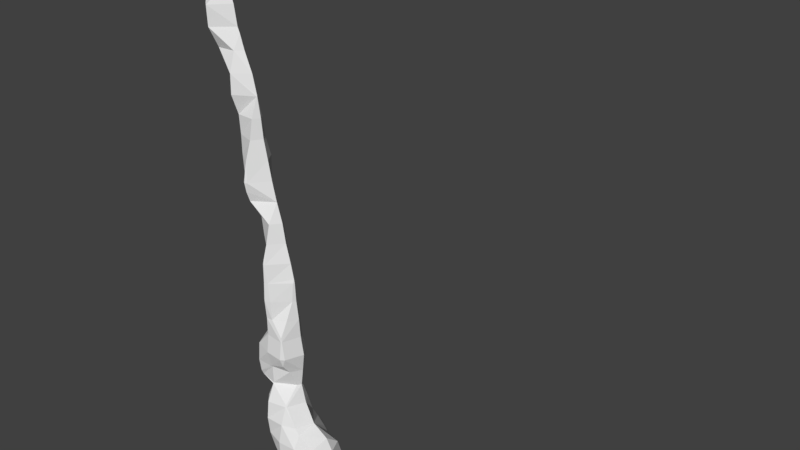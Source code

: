 # Source: water.blend  (saved by Blender 2.78.0; exported with 4.5.12 LTS)
import bpy
from mathutils import Matrix  # noqa: F401  (used for matrix-valued properties, if any)

bpy.ops.wm.read_factory_settings(use_empty=True)
scene = bpy.context.scene
scene.name = 'Scene'

# ---- collections
col_collection_1 = bpy.data.collections.new('Collection 1'); scene.collection.children.link(col_collection_1)

# ---- world
world_world = bpy.data.worlds.new('World'); scene.world = world_world
world_world.color = (0.05088, 0.05088, 0.05088)
world_world.use_sun_shadow = False
world_world.sun_shadow_jitter_overblur = 0.0
world_world.cycles.sampling_method = 'MANUAL'

# ---- cameras
cam_camera = bpy.data.cameras.new('Camera')
cam_camera.clip_end = 100.0
cam_camera.lens = 35.0
cam_camera.sensor_width = 32.0
cam_camera.sensor_height = 18.0
cam_camera.ortho_scale = 7.314
cam_camera.dof.focus_distance = 0.0

# ---- meshes
me_sphere = bpy.data.meshes.new('Sphere')
me_sphere.from_pydata([(0.03806, 0.1913, 0.9808), (0.07466, 0.3753, 0.9239), (0.1084, 0.5449, 0.8315), (0.1379, 0.6935, 0.7071), (0.1622, 0.8155, 0.5556), (0.1802, 0.9061, 0.3827), (0.1913, 0.9619, 0.1951), (0.1951, 0.9808, 7.55e-08), (0.1913, 0.9619, -0.1951), (0.1802, 0.9061, -0.3827), (0.1622, 0.8155, -0.5556), (0.1379, 0.6935, -0.7071), (0.1084, 0.5449, -0.8315), (0.07466, 0.3753, -0.9239), (0.03806, 0.1913, -0.9808), (0.07466, 0.1802, 0.9808), (0.1464, 0.3536, 0.9239), (0.2126, 0.5133, 0.8315), (0.2706, 0.6533, 0.7071), (0.3182, 0.7682, 0.5556), (0.3536, 0.8536, 0.3827), (0.3753, 0.9061, 0.1951), (0.3827, 0.9239, 7.55e-08), (0.3753, 0.9061, -0.1951), (0.3536, 0.8536, -0.3827), (0.3182, 0.7682, -0.5556), (0.2706, 0.6533, -0.7071), (0.2126, 0.5133, -0.8315), (0.1464, 0.3536, -0.9239), (0.07466, 0.1802, -0.9808), (0.1084, 0.1622, 0.9808), (0.2126, 0.3182, 0.9239), (0.3087, 0.4619, 0.8315), (0.3928, 0.5879, 0.7071), (0.4619, 0.6913, 0.5556), (0.5133, 0.7682, 0.3827), (0.5449, 0.8155, 0.1951), (0.5556, 0.8315, 7.55e-08), (0.5449, 0.8155, -0.1951), (0.5133, 0.7682, -0.3827), (0.4619, 0.6913, -0.5556), (0.3928, 0.5879, -0.7071), (0.3087, 0.4619, -0.8315), (0.2126, 0.3182, -0.9239), (0.1084, 0.1622, -0.9808), (0.1379, 0.1379, 0.9808), (0.2706, 0.2706, 0.9239), (0.3928, 0.3928, 0.8315), (0.5, 0.5, 0.7071), (0.5879, 0.5879, 0.5556), (0.6533, 0.6533, 0.3827), (0.6935, 0.6935, 0.1951), (0.7071, 0.7071, 7.55e-08), (0.6935, 0.6935, -0.1951), (0.6533, 0.6533, -0.3827), (0.5879, 0.5879, -0.5556), (0.5, 0.5, -0.7071), (0.3928, 0.3928, -0.8315), (0.2706, 0.2706, -0.9239), (0.1379, 0.1379, -0.9808), (0.1622, 0.1084, 0.9808), (0.3182, 0.2126, 0.9239), (0.4619, 0.3087, 0.8315), (0.5879, 0.3928, 0.7071), (0.6913, 0.4619, 0.5556), (0.7682, 0.5133, 0.3827), (0.8155, 0.5449, 0.1951), (0.8315, 0.5556, 7.55e-08), (0.8155, 0.5449, -0.1951), (0.7682, 0.5133, -0.3827), (0.6913, 0.4619, -0.5556), (0.5879, 0.3928, -0.7071), (0.4619, 0.3087, -0.8315), (0.3182, 0.2126, -0.9239), (0.1622, 0.1084, -0.9808), (0.0, -3.258e-07, -1.0), (0.1802, 0.07466, 0.9808), (0.3536, 0.1464, 0.9239), (0.5133, 0.2126, 0.8315), (0.6533, 0.2706, 0.7071), (0.7682, 0.3182, 0.5556), (0.8536, 0.3536, 0.3827), (0.9061, 0.3753, 0.1951), (0.9239, 0.3827, 7.55e-08), (0.9061, 0.3753, -0.1951), (0.8536, 0.3536, -0.3827), (0.7682, 0.3182, -0.5556), (0.6533, 0.2706, -0.7071), (0.5133, 0.2126, -0.8315), (0.3536, 0.1464, -0.9239), (0.1802, 0.07466, -0.9808), (0.1913, 0.03806, 0.9808), (0.3753, 0.07466, 0.9239), (0.5449, 0.1084, 0.8315), (0.6935, 0.1379, 0.7071), (0.8155, 0.1622, 0.5556), (0.9061, 0.1802, 0.3827), (0.9619, 0.1913, 0.1951), (0.9808, 0.1951, 7.55e-08), (0.9619, 0.1913, -0.1951), (0.9061, 0.1802, -0.3827), (0.8155, 0.1622, -0.5556), (0.6935, 0.1379, -0.7071), (0.5449, 0.1084, -0.8315), (0.3753, 0.07466, -0.9239), (0.1913, 0.03806, -0.9808), (0.1951, -3.266e-07, 0.9808), (0.3827, -3.192e-07, 0.9239), (0.5556, -3.117e-07, 0.8315), (0.7071, -3.192e-07, 0.7071), (0.8315, -3.341e-07, 0.5556), (0.9239, -2.745e-07, 0.3827), (0.9808, -3.937e-07, 0.1951), (1.0, -3.788e-07, 7.55e-08), (0.9808, -3.937e-07, -0.1951), (0.9239, -2.298e-07, -0.3827), (0.8315, -3.341e-07, -0.5556), (0.7071, -3.192e-07, -0.7071), (0.5556, -3.415e-07, -0.8315), (0.3827, -3.043e-07, -0.9239), (0.1951, -3.08e-07, -0.9808), (0.1913, -0.03806, 0.9808), (0.3753, -0.07466, 0.9239), (0.5449, -0.1084, 0.8315), (0.6935, -0.138, 0.7071), (0.8155, -0.1622, 0.5556), (0.9061, -0.1802, 0.3827), (0.9619, -0.1913, 0.1951), (0.9808, -0.1951, 7.55e-08), (0.9619, -0.1913, -0.1951), (0.9061, -0.1802, -0.3827), (0.8155, -0.1622, -0.5556), (0.6935, -0.138, -0.7071), (0.5449, -0.1084, -0.8315), (0.3753, -0.07466, -0.9239), (0.1913, -0.03806, -0.9808), (0.1802, -0.07466, 0.9808), (0.3536, -0.1464, 0.9239), (0.5133, -0.2126, 0.8315), (0.6533, -0.2706, 0.7071), (0.7682, -0.3182, 0.5556), (0.8536, -0.3536, 0.3827), (0.9061, -0.3753, 0.1951), (0.9239, -0.3827, 7.55e-08), (0.9061, -0.3753, -0.1951), (0.8536, -0.3536, -0.3827), (0.7682, -0.3182, -0.5556), (0.6533, -0.2706, -0.7071), (0.5133, -0.2126, -0.8315), (0.3536, -0.1464, -0.9239), (0.1802, -0.07466, -0.9808), (0.1622, -0.1084, 0.9808), (0.3182, -0.2126, 0.9239), (0.4619, -0.3087, 0.8315), (0.5879, -0.3928, 0.7071), (0.6913, -0.4619, 0.5556), (0.7682, -0.5133, 0.3827), (0.8155, -0.5449, 0.1951), (0.8315, -0.5556, 7.55e-08), (0.8155, -0.5449, -0.1951), (0.7682, -0.5133, -0.3827), (0.6913, -0.4619, -0.5556), (0.5879, -0.3928, -0.7071), (0.4619, -0.3087, -0.8315), (0.3182, -0.2126, -0.9239), (0.1622, -0.1084, -0.9808), (0.1379, -0.138, 0.9808), (0.2706, -0.2706, 0.9239), (0.3928, -0.3928, 0.8315), (0.5, -0.5, 0.7071), (0.5879, -0.5879, 0.5556), (0.6533, -0.6533, 0.3827), (0.6935, -0.6935, 0.1951), (0.7071, -0.7071, 7.55e-08), (0.6935, -0.6935, -0.1951), (0.6533, -0.6533, -0.3827), (0.5879, -0.5879, -0.5556), (0.5, -0.5, -0.7071), (0.3928, -0.3928, -0.8315), (0.2706, -0.2706, -0.9239), (0.1379, -0.138, -0.9808), (0.1084, -0.1622, 0.9808), (0.2126, -0.3182, 0.9239), (0.3087, -0.4619, 0.8315), (0.3928, -0.5879, 0.7071), (0.4619, -0.6913, 0.5556), (0.5133, -0.7682, 0.3827), (0.5449, -0.8155, 0.1951), (0.5556, -0.8315, 7.55e-08), (0.5449, -0.8155, -0.1951), (0.5133, -0.7682, -0.3827), (0.4619, -0.6913, -0.5556), (0.3928, -0.5879, -0.7071), (0.3087, -0.4619, -0.8315), (0.2126, -0.3182, -0.9239), (0.1084, -0.1622, -0.9808), (0.07466, -0.1802, 0.9808), (0.1464, -0.3536, 0.9239), (0.2126, -0.5133, 0.8315), (0.2706, -0.6533, 0.7071), (0.3182, -0.7682, 0.5556), (0.3536, -0.8536, 0.3827), (0.3753, -0.9061, 0.1951), (0.3827, -0.9239, 7.55e-08), (0.3753, -0.9061, -0.1951), (0.3536, -0.8536, -0.3827), (0.3182, -0.7682, -0.5556), (0.2706, -0.6533, -0.7071), (0.2126, -0.5133, -0.8315), (0.1464, -0.3536, -0.9239), (0.07466, -0.1802, -0.9808), (0.03806, -0.1913, 0.9808), (0.07466, -0.3753, 0.9239), (0.1084, -0.5449, 0.8315), (0.1379, -0.6935, 0.7071), (0.1622, -0.8155, 0.5556), (0.1802, -0.9061, 0.3827), (0.1913, -0.9619, 0.1951), (0.1951, -0.9808, 7.55e-08), (0.1913, -0.9619, -0.1951), (0.1802, -0.9061, -0.3827), (0.1622, -0.8155, -0.5556), (0.1379, -0.6935, -0.7071), (0.1084, -0.5449, -0.8315), (0.07466, -0.3753, -0.9239), (0.03806, -0.1913, -0.9808), (-7.212e-09, -0.1951, 0.9808), (4.122e-08, -0.3827, 0.9239), (2.632e-08, -0.5556, 0.8315), (-2.584e-08, -0.7071, 0.7071), (-8.544e-08, -0.8315, 0.5556), (6.357e-08, -0.9239, 0.3827), (-8.544e-08, -0.9808, 0.1951), (-1.003e-07, -1.0, 7.55e-08), (-8.544e-08, -0.9808, -0.1951), (6.357e-08, -0.9239, -0.3827), (-8.544e-08, -0.8315, -0.5556), (-2.584e-08, -0.7071, -0.7071), (-1.094e-08, -0.5556, -0.8315), (3.964e-09, -0.3827, -0.9239), (3.964e-09, -0.1951, -0.9808), (-0.03806, -0.1913, 0.9808), (-0.07466, -0.3753, 0.9239), (-0.1084, -0.5449, 0.8315), (-0.1379, -0.6935, 0.7071), (-0.1622, -0.8155, 0.5556), (-0.1802, -0.9061, 0.3827), (-0.1913, -0.9619, 0.1951), (-0.1951, -0.9808, 7.55e-08), (-0.1913, -0.9619, -0.1951), (-0.1802, -0.9061, -0.3827), (-0.1622, -0.8155, -0.5556), (-0.1379, -0.6935, -0.7071), (-0.1084, -0.5449, -0.8315), (-0.07466, -0.3753, -0.9239), (-0.03806, -0.1913, -0.9808), (-0.07466, -0.1802, 0.9808), (-0.1464, -0.3536, 0.9239), (-0.2126, -0.5133, 0.8315), (-0.2706, -0.6533, 0.7071), (-0.3182, -0.7682, 0.5556), (-0.3536, -0.8536, 0.3827), (-0.3753, -0.9061, 0.1951), (-0.3827, -0.9239, 7.55e-08), (-0.3753, -0.9061, -0.1951), (-0.3536, -0.8536, -0.3827), (-0.3182, -0.7682, -0.5556), (-0.2706, -0.6533, -0.7071), (-0.2126, -0.5133, -0.8315), (-0.1464, -0.3536, -0.9239), (-0.07466, -0.1802, -0.9808), (-1.81e-07, -5.968e-07, 1.0), (-0.1084, -0.1622, 0.9808), (-0.2126, -0.3182, 0.9239), (-0.3087, -0.4619, 0.8315), (-0.3928, -0.5879, 0.7071), (-0.4619, -0.6913, 0.5556), (-0.5133, -0.7682, 0.3827), (-0.5449, -0.8155, 0.1951), (-0.5556, -0.8315, 7.55e-08), (-0.5449, -0.8155, -0.1951), (-0.5133, -0.7682, -0.3827), (-0.4619, -0.6913, -0.5556), (-0.3928, -0.5879, -0.7071), (-0.3087, -0.4619, -0.8315), (-0.2126, -0.3182, -0.9239), (-0.1084, -0.1622, -0.9808), (-0.1379, -0.138, 0.9808), (-0.2706, -0.2706, 0.9239), (-0.3928, -0.3928, 0.8315), (-0.5, -0.5, 0.7071), (-0.5879, -0.5879, 0.5556), (-0.6533, -0.6533, 0.3827), (-0.6935, -0.6935, 0.1951), (-0.7071, -0.7071, 7.55e-08), (-0.6935, -0.6935, -0.1951), (-0.6533, -0.6533, -0.3827), (-0.5879, -0.5879, -0.5556), (-0.5, -0.5, -0.7071), (-0.3928, -0.3928, -0.8315), (-0.2706, -0.2706, -0.9239), (-0.1379, -0.1379, -0.9808), (-0.1622, -0.1084, 0.9808), (-0.3182, -0.2126, 0.9239), (-0.4619, -0.3087, 0.8315), (-0.5879, -0.3928, 0.7071), (-0.6913, -0.4619, 0.5556), (-0.7682, -0.5133, 0.3827), (-0.8155, -0.5449, 0.1951), (-0.8315, -0.5556, 7.55e-08), (-0.8155, -0.5449, -0.1951), (-0.7682, -0.5133, -0.3827), (-0.6913, -0.4619, -0.5556), (-0.5879, -0.3928, -0.7071), (-0.4619, -0.3087, -0.8315), (-0.3182, -0.2126, -0.9239), (-0.1622, -0.1084, -0.9808), (-0.1802, -0.07466, 0.9808), (-0.3536, -0.1464, 0.9239), (-0.5133, -0.2126, 0.8315), (-0.6533, -0.2706, 0.7071), (-0.7682, -0.3182, 0.5556), (-0.8536, -0.3536, 0.3827), (-0.9061, -0.3753, 0.1951), (-0.9239, -0.3827, 7.55e-08), (-0.9061, -0.3753, -0.1951), (-0.8536, -0.3536, -0.3827), (-0.7682, -0.3182, -0.5556), (-0.6533, -0.2706, -0.7071), (-0.5133, -0.2126, -0.8315), (-0.3536, -0.1464, -0.9239), (-0.1802, -0.07466, -0.9808), (-0.1913, -0.03806, 0.9808), (-0.3753, -0.07466, 0.9239), (-0.5449, -0.1084, 0.8315), (-0.6935, -0.1379, 0.7071), (-0.8155, -0.1622, 0.5556), (-0.9061, -0.1802, 0.3827), (-0.9619, -0.1913, 0.1951), (-0.9808, -0.1951, 7.55e-08), (-0.9619, -0.1913, -0.1951), (-0.9061, -0.1802, -0.3827), (-0.8155, -0.1622, -0.5556), (-0.6935, -0.1379, -0.7071), (-0.5449, -0.1084, -0.8315), (-0.3753, -0.07466, -0.9239), (-0.1913, -0.03806, -0.9808), (-0.1951, -3.117e-07, 0.9808), (-0.3827, -2.819e-07, 0.9239), (-0.5556, -2.819e-07, 0.8315), (-0.7071, -1.851e-07, 0.7071), (-0.8315, -1.404e-07, 0.5556), (-0.9239, -3.192e-07, 0.3827), (-0.9808, -9.567e-08, 0.1951), (-1.0, -1.404e-07, 7.55e-08), (-0.9808, -9.567e-08, -0.1951), (-0.9239, -3.192e-07, -0.3827), (-0.8315, -1.404e-07, -0.5556), (-0.7071, -1.851e-07, -0.7071), (-0.5556, -2.596e-07, -0.8315), (-0.3827, -2.521e-07, -0.9239), (-0.1951, -3.155e-07, -0.9808), (-0.1913, 0.03806, 0.9808), (-0.3753, 0.07466, 0.9239), (-0.5449, 0.1084, 0.8315), (-0.6935, 0.1379, 0.7071), (-0.8155, 0.1622, 0.5556), (-0.9061, 0.1802, 0.3827), (-0.9619, 0.1913, 0.1951), (-0.9808, 0.1951, 7.55e-08), (-0.9619, 0.1913, -0.1951), (-0.9061, 0.1802, -0.3827), (-0.8155, 0.1622, -0.5556), (-0.6935, 0.1379, -0.7071), (-0.5449, 0.1084, -0.8315), (-0.3753, 0.07466, -0.9239), (-0.1913, 0.03806, -0.9808), (-0.1802, 0.07466, 0.9808), (-0.3536, 0.1464, 0.9239), (-0.5133, 0.2126, 0.8315), (-0.6533, 0.2706, 0.7071), (-0.7682, 0.3182, 0.5556), (-0.8536, 0.3536, 0.3827), (-0.9061, 0.3753, 0.1951), (-0.9239, 0.3827, 7.55e-08), (-0.9061, 0.3753, -0.1951), (-0.8536, 0.3536, -0.3827), (-0.7682, 0.3182, -0.5556), (-0.6533, 0.2706, -0.7071), (-0.5133, 0.2126, -0.8315), (-0.3536, 0.1464, -0.9239), (-0.1802, 0.07466, -0.9808), (-0.1622, 0.1084, 0.9808), (-0.3182, 0.2126, 0.9239), (-0.4619, 0.3087, 0.8315), (-0.5879, 0.3928, 0.7071), (-0.6913, 0.4619, 0.5556), (-0.7682, 0.5133, 0.3827), (-0.8155, 0.5449, 0.1951), (-0.8315, 0.5556, 7.55e-08), (-0.8155, 0.5449, -0.1951), (-0.7682, 0.5133, -0.3827), (-0.6913, 0.4619, -0.5556), (-0.5879, 0.3928, -0.7071), (-0.4619, 0.3087, -0.8315), (-0.3182, 0.2126, -0.9239), (-0.1622, 0.1084, -0.9808), (-0.1379, 0.1379, 0.9808), (-0.2706, 0.2706, 0.9239), (-0.3928, 0.3928, 0.8315), (-0.5, 0.5, 0.7071), (-0.5879, 0.5879, 0.5556), (-0.6533, 0.6533, 0.3827), (-0.6935, 0.6935, 0.1951), (-0.7071, 0.7071, 7.55e-08), (-0.6935, 0.6935, -0.1951), (-0.6533, 0.6533, -0.3827), (-0.5879, 0.5879, -0.5556), (-0.5, 0.5, -0.7071), (-0.3928, 0.3928, -0.8315), (-0.2706, 0.2706, -0.9239), (-0.1379, 0.1379, -0.9808), (-0.1084, 0.1622, 0.9808), (-0.2126, 0.3182, 0.9239), (-0.3087, 0.4619, 0.8315), (-0.3928, 0.5879, 0.7071), (-0.4619, 0.6913, 0.5556), (-0.5133, 0.7682, 0.3827), (-0.5449, 0.8155, 0.1951), (-0.5556, 0.8315, 7.55e-08), (-0.5449, 0.8155, -0.1951), (-0.5133, 0.7682, -0.3827), (-0.4619, 0.6913, -0.5556), (-0.3928, 0.5879, -0.7071), (-0.3087, 0.4619, -0.8315), (-0.2126, 0.3182, -0.9239), (-0.1084, 0.1622, -0.9808), (-0.07466, 0.1802, 0.9808), (-0.1464, 0.3536, 0.9239), (-0.2126, 0.5133, 0.8315), (-0.2706, 0.6533, 0.7071), (-0.3182, 0.7682, 0.5556), (-0.3536, 0.8536, 0.3827), (-0.3753, 0.9061, 0.1951), (-0.3827, 0.9239, 7.55e-08), (-0.3753, 0.9061, -0.1951), (-0.3536, 0.8536, -0.3827), (-0.3182, 0.7682, -0.5556), (-0.2706, 0.6533, -0.7071), (-0.2126, 0.5133, -0.8315), (-0.1464, 0.3536, -0.9239), (-0.07466, 0.1802, -0.9808), (-0.03806, 0.1913, 0.9808), (-0.07466, 0.3753, 0.9239), (-0.1084, 0.5449, 0.8315), (-0.1379, 0.6935, 0.7071), (-0.1622, 0.8155, 0.5556), (-0.1802, 0.9061, 0.3827), (-0.1913, 0.9619, 0.1951), (-0.1951, 0.9808, 7.55e-08), (-0.1913, 0.9619, -0.1951), (-0.1802, 0.9061, -0.3827), (-0.1622, 0.8155, -0.5556), (-0.1379, 0.6935, -0.7071), (-0.1084, 0.5449, -0.8315), (-0.07466, 0.3753, -0.9239), (-0.03806, 0.1913, -0.9808), (3.749e-08, 0.1951, 0.9808), (7.847e-08, 0.3827, 0.9239), (1.083e-07, 0.5556, 0.8315), (1.53e-07, 0.7071, 0.7071), (2.722e-07, 0.8315, 0.5556), (6.357e-08, 0.9239, 0.3827), (2.573e-07, 0.9808, 0.1951), (2.722e-07, 1.0, 7.55e-08), (2.573e-07, 0.9808, -0.1951), (6.357e-08, 0.9239, -0.3827), (2.722e-07, 0.8315, -0.5556), (1.53e-07, 0.7071, -0.7071), (1.232e-07, 0.5556, -0.8315), (7.847e-08, 0.3827, -0.9239), (1.514e-08, 0.1951, -0.9808)], [], [(473, 472, 5, 6), (481, 480, 13, 14), (474, 473, 6, 7), (467, 271, 0), (75, 481, 14), (475, 474, 7, 8), (468, 467, 0, 1), (476, 475, 8, 9), (469, 468, 1, 2), (477, 476, 9, 10), (470, 469, 2, 3), (478, 477, 10, 11), (471, 470, 3, 4), (479, 478, 11, 12), (472, 471, 4, 5), (480, 479, 12, 13), (12, 11, 26, 27), (5, 4, 19, 20), (13, 12, 27, 28), (6, 5, 20, 21), (14, 13, 28, 29), (7, 6, 21, 22), (0, 271, 15), (75, 14, 29), (8, 7, 22, 23), (1, 0, 15, 16), (9, 8, 23, 24), (2, 1, 16, 17), (10, 9, 24, 25), (3, 2, 17, 18), (11, 10, 25, 26), (4, 3, 18, 19), (24, 23, 38, 39), (17, 16, 31, 32), (25, 24, 39, 40), (18, 17, 32, 33), (26, 25, 40, 41), (19, 18, 33, 34), (27, 26, 41, 42), (20, 19, 34, 35), (28, 27, 42, 43), (21, 20, 35, 36), (29, 28, 43, 44), (22, 21, 36, 37), (15, 271, 30), (75, 29, 44), (23, 22, 37, 38), (16, 15, 30, 31), (43, 42, 57, 58), (36, 35, 50, 51), (44, 43, 58, 59), (37, 36, 51, 52), (30, 271, 45), (75, 44, 59), (38, 37, 52, 53), (31, 30, 45, 46), (39, 38, 53, 54), (32, 31, 46, 47), (40, 39, 54, 55), (33, 32, 47, 48), (41, 40, 55, 56), (34, 33, 48, 49), (42, 41, 56, 57), (35, 34, 49, 50), (47, 46, 61, 62), (55, 54, 69, 70), (48, 47, 62, 63), (56, 55, 70, 71), (49, 48, 63, 64), (57, 56, 71, 72), (50, 49, 64, 65), (58, 57, 72, 73), (51, 50, 65, 66), (59, 58, 73, 74), (52, 51, 66, 67), (45, 271, 60), (75, 59, 74), (53, 52, 67, 68), (46, 45, 60, 61), (54, 53, 68, 69), (66, 65, 81, 82), (74, 73, 89, 90), (67, 66, 82, 83), (60, 271, 76), (75, 74, 90), (68, 67, 83, 84), (61, 60, 76, 77), (69, 68, 84, 85), (62, 61, 77, 78), (70, 69, 85, 86), (63, 62, 78, 79), (71, 70, 86, 87), (64, 63, 79, 80), (72, 71, 87, 88), (65, 64, 80, 81), (73, 72, 88, 89), (86, 85, 100, 101), (79, 78, 93, 94), (87, 86, 101, 102), (80, 79, 94, 95), (88, 87, 102, 103), (81, 80, 95, 96), (89, 88, 103, 104), (82, 81, 96, 97), (90, 89, 104, 105), (83, 82, 97, 98), (76, 271, 91), (75, 90, 105), (84, 83, 98, 99), (77, 76, 91, 92), (85, 84, 99, 100), (78, 77, 92, 93), (105, 104, 119, 120), (98, 97, 112, 113), (91, 271, 106), (75, 105, 120), (99, 98, 113, 114), (92, 91, 106, 107), (100, 99, 114, 115), (93, 92, 107, 108), (101, 100, 115, 116), (94, 93, 108, 109), (102, 101, 116, 117), (95, 94, 109, 110), (103, 102, 117, 118), (96, 95, 110, 111), (104, 103, 118, 119), (97, 96, 111, 112), (109, 108, 123, 124), (117, 116, 131, 132), (110, 109, 124, 125), (118, 117, 132, 133), (111, 110, 125, 126), (119, 118, 133, 134), (112, 111, 126, 127), (120, 119, 134, 135), (113, 112, 127, 128), (106, 271, 121), (75, 120, 135), (114, 113, 128, 129), (107, 106, 121, 122), (115, 114, 129, 130), (108, 107, 122, 123), (116, 115, 130, 131), (128, 127, 142, 143), (121, 271, 136), (75, 135, 150), (129, 128, 143, 144), (122, 121, 136, 137), (130, 129, 144, 145), (123, 122, 137, 138), (131, 130, 145, 146), (124, 123, 138, 139), (132, 131, 146, 147), (125, 124, 139, 140), (133, 132, 147, 148), (126, 125, 140, 141), (134, 133, 148, 149), (127, 126, 141, 142), (135, 134, 149, 150), (147, 146, 161, 162), (140, 139, 154, 155), (148, 147, 162, 163), (141, 140, 155, 156), (149, 148, 163, 164), (142, 141, 156, 157), (150, 149, 164, 165), (143, 142, 157, 158), (136, 271, 151), (75, 150, 165), (144, 143, 158, 159), (137, 136, 151, 152), (145, 144, 159, 160), (138, 137, 152, 153), (146, 145, 160, 161), (139, 138, 153, 154), (75, 165, 180), (159, 158, 173, 174), (152, 151, 166, 167), (160, 159, 174, 175), (153, 152, 167, 168), (161, 160, 175, 176), (154, 153, 168, 169), (162, 161, 176, 177), (155, 154, 169, 170), (163, 162, 177, 178), (156, 155, 170, 171), (164, 163, 178, 179), (157, 156, 171, 172), (165, 164, 179, 180), (158, 157, 172, 173), (151, 271, 166), (178, 177, 192, 193), (171, 170, 185, 186), (179, 178, 193, 194), (172, 171, 186, 187), (180, 179, 194, 195), (173, 172, 187, 188), (166, 271, 181), (75, 180, 195), (174, 173, 188, 189), (167, 166, 181, 182), (175, 174, 189, 190), (168, 167, 182, 183), (176, 175, 190, 191), (169, 168, 183, 184), (177, 176, 191, 192), (170, 169, 184, 185), (182, 181, 196, 197), (190, 189, 204, 205), (183, 182, 197, 198), (191, 190, 205, 206), (184, 183, 198, 199), (192, 191, 206, 207), (185, 184, 199, 200), (193, 192, 207, 208), (186, 185, 200, 201), (194, 193, 208, 209), (187, 186, 201, 202), (195, 194, 209, 210), (188, 187, 202, 203), (181, 271, 196), (75, 195, 210), (189, 188, 203, 204), (201, 200, 215, 216), (209, 208, 223, 224), (202, 201, 216, 217), (210, 209, 224, 225), (203, 202, 217, 218), (196, 271, 211), (75, 210, 225), (204, 203, 218, 219), (197, 196, 211, 212), (205, 204, 219, 220), (198, 197, 212, 213), (206, 205, 220, 221), (199, 198, 213, 214), (207, 206, 221, 222), (200, 199, 214, 215), (208, 207, 222, 223), (220, 219, 234, 235), (213, 212, 227, 228), (221, 220, 235, 236), (214, 213, 228, 229), (222, 221, 236, 237), (215, 214, 229, 230), (223, 222, 237, 238), (216, 215, 230, 231), (224, 223, 238, 239), (217, 216, 231, 232), (225, 224, 239, 240), (218, 217, 232, 233), (211, 271, 226), (75, 225, 240), (219, 218, 233, 234), (212, 211, 226, 227), (239, 238, 253, 254), (232, 231, 246, 247), (240, 239, 254, 255), (233, 232, 247, 248), (226, 271, 241), (75, 240, 255), (234, 233, 248, 249), (227, 226, 241, 242), (235, 234, 249, 250), (228, 227, 242, 243), (236, 235, 250, 251), (229, 228, 243, 244), (237, 236, 251, 252), (230, 229, 244, 245), (238, 237, 252, 253), (231, 230, 245, 246), (243, 242, 257, 258), (251, 250, 265, 266), (244, 243, 258, 259), (252, 251, 266, 267), (245, 244, 259, 260), (253, 252, 267, 268), (246, 245, 260, 261), (254, 253, 268, 269), (247, 246, 261, 262), (255, 254, 269, 270), (248, 247, 262, 263), (241, 271, 256), (75, 255, 270), (249, 248, 263, 264), (242, 241, 256, 257), (250, 249, 264, 265), (262, 261, 277, 278), (270, 269, 285, 286), (263, 262, 278, 279), (256, 271, 272), (75, 270, 286), (264, 263, 279, 280), (257, 256, 272, 273), (265, 264, 280, 281), (258, 257, 273, 274), (266, 265, 281, 282), (259, 258, 274, 275), (267, 266, 282, 283), (260, 259, 275, 276), (268, 267, 283, 284), (261, 260, 276, 277), (269, 268, 284, 285), (282, 281, 296, 297), (275, 274, 289, 290), (283, 282, 297, 298), (276, 275, 290, 291), (284, 283, 298, 299), (277, 276, 291, 292), (285, 284, 299, 300), (278, 277, 292, 293), (286, 285, 300, 301), (279, 278, 293, 294), (272, 271, 287), (75, 286, 301), (280, 279, 294, 295), (273, 272, 287, 288), (281, 280, 295, 296), (274, 273, 288, 289), (301, 300, 315, 316), (294, 293, 308, 309), (287, 271, 302), (75, 301, 316), (295, 294, 309, 310), (288, 287, 302, 303), (296, 295, 310, 311), (289, 288, 303, 304), (297, 296, 311, 312), (290, 289, 304, 305), (298, 297, 312, 313), (291, 290, 305, 306), (299, 298, 313, 314), (292, 291, 306, 307), (300, 299, 314, 315), (293, 292, 307, 308), (313, 312, 327, 328), (306, 305, 320, 321), (314, 313, 328, 329), (307, 306, 321, 322), (315, 314, 329, 330), (308, 307, 322, 323), (316, 315, 330, 331), (309, 308, 323, 324), (302, 271, 317), (75, 316, 331), (310, 309, 324, 325), (303, 302, 317, 318), (311, 310, 325, 326), (304, 303, 318, 319), (312, 311, 326, 327), (305, 304, 319, 320), (317, 271, 332), (75, 331, 346), (325, 324, 339, 340), (318, 317, 332, 333), (326, 325, 340, 341), (319, 318, 333, 334), (327, 326, 341, 342), (320, 319, 334, 335), (328, 327, 342, 343), (321, 320, 335, 336), (329, 328, 343, 344), (322, 321, 336, 337), (330, 329, 344, 345), (323, 322, 337, 338), (331, 330, 345, 346), (324, 323, 338, 339), (336, 335, 350, 351), (344, 343, 358, 359), (337, 336, 351, 352), (345, 344, 359, 360), (338, 337, 352, 353), (346, 345, 360, 361), (339, 338, 353, 354), (332, 271, 347), (75, 346, 361), (340, 339, 354, 355), (333, 332, 347, 348), (341, 340, 355, 356), (334, 333, 348, 349), (342, 341, 356, 357), (335, 334, 349, 350), (343, 342, 357, 358), (355, 354, 369, 370), (348, 347, 362, 363), (356, 355, 370, 371), (349, 348, 363, 364), (357, 356, 371, 372), (350, 349, 364, 365), (358, 357, 372, 373), (351, 350, 365, 366), (359, 358, 373, 374), (352, 351, 366, 367), (360, 359, 374, 375), (353, 352, 367, 368), (361, 360, 375, 376), (354, 353, 368, 369), (347, 271, 362), (75, 361, 376), (374, 373, 388, 389), (367, 366, 381, 382), (375, 374, 389, 390), (368, 367, 382, 383), (376, 375, 390, 391), (369, 368, 383, 384), (362, 271, 377), (75, 376, 391), (370, 369, 384, 385), (363, 362, 377, 378), (371, 370, 385, 386), (364, 363, 378, 379), (372, 371, 386, 387), (365, 364, 379, 380), (373, 372, 387, 388), (366, 365, 380, 381), (378, 377, 392, 393), (386, 385, 400, 401), (379, 378, 393, 394), (387, 386, 401, 402), (380, 379, 394, 395), (388, 387, 402, 403), (381, 380, 395, 396), (389, 388, 403, 404), (382, 381, 396, 397), (390, 389, 404, 405), (383, 382, 397, 398), (391, 390, 405, 406), (384, 383, 398, 399), (377, 271, 392), (75, 391, 406), (385, 384, 399, 400), (397, 396, 411, 412), (405, 404, 419, 420), (398, 397, 412, 413), (406, 405, 420, 421), (399, 398, 413, 414), (392, 271, 407), (75, 406, 421), (400, 399, 414, 415), (393, 392, 407, 408), (401, 400, 415, 416), (394, 393, 408, 409), (402, 401, 416, 417), (395, 394, 409, 410), (403, 402, 417, 418), (396, 395, 410, 411), (404, 403, 418, 419), (416, 415, 430, 431), (409, 408, 423, 424), (417, 416, 431, 432), (410, 409, 424, 425), (418, 417, 432, 433), (411, 410, 425, 426), (419, 418, 433, 434), (412, 411, 426, 427), (420, 419, 434, 435), (413, 412, 427, 428), (421, 420, 435, 436), (414, 413, 428, 429), (407, 271, 422), (75, 421, 436), (415, 414, 429, 430), (408, 407, 422, 423), (435, 434, 449, 450), (428, 427, 442, 443), (436, 435, 450, 451), (429, 428, 443, 444), (422, 271, 437), (75, 436, 451), (430, 429, 444, 445), (423, 422, 437, 438), (431, 430, 445, 446), (424, 423, 438, 439), (432, 431, 446, 447), (425, 424, 439, 440), (433, 432, 447, 448), (426, 425, 440, 441), (434, 433, 448, 449), (427, 426, 441, 442), (447, 446, 461, 462), (440, 439, 454, 455), (448, 447, 462, 463), (441, 440, 455, 456), (449, 448, 463, 464), (442, 441, 456, 457), (450, 449, 464, 465), (443, 442, 457, 458), (451, 450, 465, 466), (444, 443, 458, 459), (437, 271, 452), (75, 451, 466), (445, 444, 459, 460), (438, 437, 452, 453), (446, 445, 460, 461), (439, 438, 453, 454), (466, 465, 480, 481), (459, 458, 473, 474), (452, 271, 467), (75, 466, 481), (460, 459, 474, 475), (453, 452, 467, 468), (461, 460, 475, 476), (454, 453, 468, 469), (462, 461, 476, 477), (455, 454, 469, 470), (463, 462, 477, 478), (456, 455, 470, 471), (464, 463, 478, 479), (457, 456, 471, 472), (465, 464, 479, 480), (458, 457, 472, 473)])
me_sphere.use_remesh_preserve_volume = False
me_sphere.use_remesh_preserve_attributes = False
me_sphere.use_mirror_vertex_groups = False
me_sphere.update()
me_mesh = bpy.data.meshes.new('Mesh')
me_mesh.from_pydata([(-3.882, 1.0, 1.788e-07), (-3.883, 0.9908, 0.1357), (-3.883, 0.9642, 0.2658), (-3.883, 0.9213, 0.3892), (-3.884, 0.8634, 0.5046), (-3.885, 0.7915, 0.611), (-3.885, 0.707, 0.707), (-3.886, 0.611, 0.7916), (-3.887, 0.5046, 0.8634), (-3.889, 0.3892, 0.9214), (-3.89, 0.2658, 0.9643), (-3.891, 0.1357, 0.9909), (-3.892, -1.788e-07, 1.0), (-3.894, -0.1357, 0.9909), (-3.895, -0.2658, 0.9643), (-3.896, -0.3892, 0.9214), (-3.898, -0.5046, 0.8634), (-3.899, -0.611, 0.7916), (-3.9, -0.707, 0.707), (-3.9, -0.7915, 0.611), (-3.901, -0.8634, 0.5046), (-3.902, -0.9213, 0.3892), (-3.902, -0.9642, 0.2658), (-3.902, -0.9908, 0.1357), (-3.902, -1.0, -1.788e-07), (-3.902, -0.9908, -0.1357), (-3.902, -0.9642, -0.2658), (-3.902, -0.9213, -0.3892), (-3.901, -0.8634, -0.5046), (-3.9, -0.7915, -0.611), (-3.9, -0.707, -0.707), (-3.899, -0.611, -0.7916), (-3.898, -0.5046, -0.8634), (-3.896, -0.3892, -0.9214), (-3.895, -0.2658, -0.9643), (-3.894, -0.1357, -0.9909), (-3.892, 1.788e-07, -1.0), (-3.891, 0.1357, -0.9909), (-3.89, 0.2658, -0.9643), (-3.889, 0.3892, -0.9214), (-3.887, 0.5046, -0.8634), (-3.886, 0.611, -0.7916), (-3.885, 0.707, -0.707), (-3.885, 0.7915, -0.611), (-3.884, 0.8634, -0.5046), (-3.883, 0.9213, -0.3892), (-3.883, 0.9642, -0.2658), (-3.883, 0.9908, -0.1357), (-3.706, 0.9989, 1.788e-07), (-3.706, 0.9898, 0.1357), (-3.706, 0.9632, 0.2658), (-3.707, 0.9203, 0.3892), (-3.707, 0.8624, 0.5046), (-3.707, 0.7905, 0.611), (-3.707, 0.706, 0.707), (-3.708, 0.6099, 0.7916), (-3.708, 0.5036, 0.8634), (-3.709, 0.3881, 0.9214), (-3.709, 0.2647, 0.9643), (-3.71, 0.1346, 0.9909), (-3.71, -0.001049, 1.0), (-3.711, -0.1367, 0.9909), (-3.711, -0.2668, 0.9643), (-3.712, -0.3902, 0.9214), (-3.712, -0.5057, 0.8634), (-3.713, -0.612, 0.7916), (-3.713, -0.7081, 0.707), (-3.714, -0.7926, 0.611), (-3.714, -0.8645, 0.5046), (-3.714, -0.9224, 0.3892), (-3.714, -0.9653, 0.2658), (-3.714, -0.9919, 0.1357), (-3.714, -1.001, -1.788e-07), (-3.714, -0.9919, -0.1357), (-3.714, -0.9653, -0.2658), (-3.714, -0.9224, -0.3892), (-3.714, -0.8645, -0.5046), (-3.714, -0.7926, -0.611), (-3.713, -0.7081, -0.707), (-3.713, -0.612, -0.7916), (-3.712, -0.5057, -0.8634), (-3.712, -0.3902, -0.9214), (-3.711, -0.2668, -0.9643), (-3.711, -0.1367, -0.9909), (-3.71, -0.001049, -1.0), (-3.71, 0.1346, -0.9909), (-3.709, 0.2647, -0.9643), (-3.709, 0.3881, -0.9214), (-3.708, 0.5036, -0.8634), (-3.708, 0.6099, -0.7916), (-3.707, 0.706, -0.707), (-3.707, 0.7905, -0.611), (-3.707, 0.8624, -0.5046), (-3.707, 0.9203, -0.3892), (-3.706, 0.9632, -0.2658), (-3.706, 0.9898, -0.1357), (-3.424, 0.9983, 1.788e-07), (-3.424, 0.9891, 0.1357), (-3.424, 0.9625, 0.2658), (-3.424, 0.9197, 0.3892), (-3.424, 0.8617, 0.5046), (-3.425, 0.7899, 0.611), (-3.425, 0.7053, 0.707), (-3.425, 0.6093, 0.7916), (-3.425, 0.5029, 0.8634), (-3.425, 0.3874, 0.9214), (-3.425, 0.2641, 0.9643), (-3.426, 0.1339, 0.9909), (-3.426, -0.001734, 1.0), (-3.426, -0.1374, 0.9909), (-3.426, -0.2675, 0.9643), (-3.427, -0.3909, 0.9214), (-3.427, -0.5064, 0.8634), (-3.427, -0.6127, 0.7916), (-3.427, -0.7088, 0.707), (-3.427, -0.7933, 0.611), (-3.427, -0.8652, 0.5046), (-3.427, -0.9231, 0.3892), (-3.428, -0.966, 0.2658), (-3.428, -0.9926, 0.1357), (-3.428, -1.002, -1.788e-07), (-3.428, -0.9926, -0.1357), (-3.428, -0.966, -0.2658), (-3.427, -0.9231, -0.3892), (-3.427, -0.8652, -0.5046), (-3.427, -0.7933, -0.611), (-3.427, -0.7088, -0.707), (-3.427, -0.6127, -0.7916), (-3.427, -0.5064, -0.8634), (-3.427, -0.3909, -0.9214), (-3.426, -0.2675, -0.9643), (-3.426, -0.1374, -0.9909), (-3.426, -0.001733, -1.0), (-3.426, 0.1339, -0.9909), (-3.425, 0.2641, -0.9643), (-3.425, 0.3874, -0.9214), (-3.425, 0.5029, -0.8634), (-3.425, 0.6093, -0.7916), (-3.425, 0.7053, -0.707), (-3.425, 0.7899, -0.611), (-3.424, 0.8617, -0.5046), (-3.424, 0.9197, -0.3892), (-3.424, 0.9625, -0.2658), (-3.424, 0.9891, -0.1357), (-3.057, 0.9979, 2.086e-07), (-3.057, 0.9888, 0.1357), (-3.057, 0.9622, 0.2658), (-3.057, 0.9193, 0.3892), (-3.057, 0.8613, 0.5046), (-3.057, 0.7895, 0.611), (-3.057, 0.7049, 0.707), (-3.057, 0.6089, 0.7916), (-3.057, 0.5025, 0.8634), (-3.057, 0.3871, 0.9214), (-3.058, 0.2637, 0.9643), (-3.058, 0.1336, 0.9909), (-3.058, -0.002107, 1.0), (-3.058, -0.1378, 0.9909), (-3.058, -0.2679, 0.9643), (-3.058, -0.3913, 0.9214), (-3.058, -0.5068, 0.8634), (-3.058, -0.6131, 0.7916), (-3.058, -0.7092, 0.707), (-3.058, -0.7937, 0.611), (-3.058, -0.8655, 0.5046), (-3.058, -0.9235, 0.3892), (-3.058, -0.9664, 0.2658), (-3.058, -0.993, 0.1357), (-3.058, -1.002, -2.086e-07), (-3.058, -0.993, -0.1357), (-3.058, -0.9664, -0.2658), (-3.058, -0.9235, -0.3892), (-3.058, -0.8655, -0.5046), (-3.058, -0.7937, -0.611), (-3.058, -0.7092, -0.707), (-3.058, -0.6131, -0.7916), (-3.058, -0.5068, -0.8634), (-3.058, -0.3913, -0.9214), (-3.058, -0.2679, -0.9643), (-3.058, -0.1378, -0.9909), (-3.058, -0.002106, -1.0), (-3.058, 0.1336, -0.9909), (-3.058, 0.2637, -0.9643), (-3.057, 0.3871, -0.9214), (-3.057, 0.5025, -0.8634), (-3.057, 0.6089, -0.7916), (-3.057, 0.7049, -0.707), (-3.057, 0.7895, -0.611), (-3.057, 0.8613, -0.5046), (-3.057, 0.9193, -0.3892), (-3.057, 0.9622, -0.2658), (-3.057, 0.9888, -0.1357), (-2.624, 0.9978, 1.49e-07), (-2.624, 0.9886, 0.1357), (-2.624, 0.962, 0.2658), (-2.624, 0.9192, 0.3892), (-2.624, 0.8612, 0.5046), (-2.624, 0.7894, 0.611), (-2.624, 0.7048, 0.707), (-2.624, 0.6088, 0.7916), (-2.624, 0.5024, 0.8634), (-2.624, 0.387, 0.9214), (-2.624, 0.2636, 0.9643), (-2.624, 0.1334, 0.9909), (-2.624, -0.002219, 1.0), (-2.624, -0.1379, 0.9909), (-2.624, -0.268, 0.9643), (-2.624, -0.3914, 0.9214), (-2.624, -0.5069, 0.8634), (-2.624, -0.6132, 0.7916), (-2.624, -0.7093, 0.707), (-2.624, -0.7938, 0.611), (-2.624, -0.8657, 0.5046), (-2.624, -0.9236, 0.3892), (-2.624, -0.9665, 0.2658), (-2.624, -0.9931, 0.1357), (-2.624, -1.002, -1.49e-07), (-2.624, -0.9931, -0.1357), (-2.624, -0.9665, -0.2658), (-2.624, -0.9236, -0.3892), (-2.624, -0.8657, -0.5046), (-2.624, -0.7938, -0.611), (-2.624, -0.7093, -0.707), (-2.624, -0.6132, -0.7916), (-2.624, -0.5069, -0.8634), (-2.624, -0.3914, -0.9214), (-2.624, -0.268, -0.9643), (-2.624, -0.1379, -0.9909), (-2.624, -0.002219, -1.0), (-2.624, 0.1334, -0.9909), (-2.624, 0.2636, -0.9643), (-2.624, 0.387, -0.9214), (-2.624, 0.5024, -0.8634), (-2.624, 0.6088, -0.7916), (-2.624, 0.7048, -0.707), (-2.624, 0.7894, -0.611), (-2.624, 0.8612, -0.5046), (-2.624, 0.9192, -0.3892), (-2.624, 0.962, -0.2658), (-2.624, 0.9886, -0.1357), (-2.144, 0.9979, 1.788e-07), (-2.144, 0.9887, 0.1357), (-2.144, 0.9621, 0.2658), (-2.144, 0.9193, 0.3892), (-2.144, 0.8613, 0.5046), (-2.144, 0.7895, 0.611), (-2.144, 0.7049, 0.707), (-2.143, 0.6089, 0.7916), (-2.143, 0.5025, 0.8634), (-2.143, 0.3871, 0.9214), (-2.143, 0.2637, 0.9643), (-2.143, 0.1335, 0.9909), (-2.143, -0.002124, 1.0), (-2.143, -0.1378, 0.9909), (-2.143, -0.2679, 0.9643), (-2.143, -0.3913, 0.9214), (-2.143, -0.5068, 0.8634), (-2.143, -0.6131, 0.7916), (-2.143, -0.7092, 0.707), (-2.143, -0.7937, 0.611), (-2.143, -0.8656, 0.5046), (-2.143, -0.9235, 0.3892), (-2.143, -0.9664, 0.2658), (-2.143, -0.993, 0.1357), (-2.143, -1.002, -1.788e-07), (-2.143, -0.993, -0.1357), (-2.143, -0.9664, -0.2658), (-2.143, -0.9235, -0.3892), (-2.143, -0.8656, -0.5046), (-2.143, -0.7937, -0.611), (-2.143, -0.7092, -0.707), (-2.143, -0.6131, -0.7916), (-2.143, -0.5068, -0.8634), (-2.143, -0.3913, -0.9214), (-2.143, -0.2679, -0.9643), (-2.143, -0.1378, -0.9909), (-2.143, -0.002123, -1.0), (-2.143, 0.1335, -0.9909), (-2.143, 0.2637, -0.9643), (-2.143, 0.3871, -0.9214), (-2.143, 0.5025, -0.8634), (-2.143, 0.6089, -0.7916), (-2.144, 0.7049, -0.707), (-2.144, 0.7895, -0.611), (-2.144, 0.8613, -0.5046), (-2.144, 0.9193, -0.3892), (-2.144, 0.9621, -0.2658), (-2.144, 0.9887, -0.1357), (-1.634, 0.9981, 1.49e-07), (-1.634, 0.989, 0.1357), (-1.634, 0.9624, 0.2658), (-1.634, 0.9195, 0.3892), (-1.634, 0.8616, 0.5046), (-1.634, 0.7897, 0.611), (-1.634, 0.7052, 0.707), (-1.634, 0.6091, 0.7916), (-1.634, 0.5028, 0.8634), (-1.634, 0.3873, 0.9214), (-1.634, 0.2639, 0.9643), (-1.634, 0.1338, 0.9909), (-1.634, -0.001872, 1.0), (-1.634, -0.1375, 0.9909), (-1.634, -0.2677, 0.9643), (-1.634, -0.3911, 0.9214), (-1.633, -0.5065, 0.8634), (-1.633, -0.6129, 0.7916), (-1.633, -0.7089, 0.707), (-1.633, -0.7935, 0.611), (-1.633, -0.8653, 0.5046), (-1.633, -0.9233, 0.3892), (-1.633, -0.9661, 0.2658), (-1.633, -0.9927, 0.1357), (-1.633, -1.002, -1.49e-07), (-1.633, -0.9927, -0.1357), (-1.633, -0.9661, -0.2658), (-1.633, -0.9233, -0.3892), (-1.633, -0.8653, -0.5046), (-1.633, -0.7935, -0.611), (-1.633, -0.7089, -0.707), (-1.633, -0.6129, -0.7916), (-1.633, -0.5065, -0.8634), (-1.634, -0.391, -0.9214), (-1.634, -0.2677, -0.9643), (-1.634, -0.1375, -0.9909), (-1.634, -0.001872, -1.0), (-1.634, 0.1338, -0.9909), (-1.634, 0.2639, -0.9643), (-1.634, 0.3873, -0.9214), (-1.634, 0.5028, -0.8634), (-1.634, 0.6091, -0.7916), (-1.634, 0.7052, -0.707), (-1.634, 0.7897, -0.611), (-1.634, 0.8616, -0.5046), (-1.634, 0.9195, -0.3892), (-1.634, 0.9624, -0.2658), (-1.634, 0.989, -0.1357), (-1.115, 0.9985, 1.788e-07), (-1.115, 0.9894, 0.1357), (-1.114, 0.9628, 0.2658), (-1.114, 0.9199, 0.3892), (-1.114, 0.8619, 0.5046), (-1.114, 0.7901, 0.611), (-1.114, 0.7055, 0.707), (-1.114, 0.6095, 0.7916), (-1.114, 0.5031, 0.8634), (-1.114, 0.3877, 0.9214), (-1.114, 0.2643, 0.9643), (-1.114, 0.1341, 0.9909), (-1.114, -0.001517, 1.0), (-1.114, -0.1372, 0.9909), (-1.114, -0.2673, 0.9643), (-1.113, -0.3907, 0.9214), (-1.113, -0.5062, 0.8634), (-1.113, -0.6125, 0.7916), (-1.113, -0.7086, 0.707), (-1.113, -0.7931, 0.611), (-1.113, -0.865, 0.5046), (-1.113, -0.9229, 0.3892), (-1.113, -0.9658, 0.2658), (-1.113, -0.9924, 0.1357), (-1.113, -1.002, -1.788e-07), (-1.113, -0.9924, -0.1357), (-1.113, -0.9658, -0.2658), (-1.113, -0.9229, -0.3892), (-1.113, -0.865, -0.5046), (-1.113, -0.7931, -0.611), (-1.113, -0.7086, -0.707), (-1.113, -0.6125, -0.7916), (-1.113, -0.5062, -0.8634), (-1.113, -0.3907, -0.9214), (-1.114, -0.2673, -0.9643), (-1.114, -0.1372, -0.9909), (-1.114, -0.001517, -1.0), (-1.114, 0.1341, -0.9909), (-1.114, 0.2643, -0.9643), (-1.114, 0.3877, -0.9214), (-1.114, 0.5031, -0.8634), (-1.114, 0.6095, -0.7916), (-1.114, 0.7055, -0.707), (-1.114, 0.7901, -0.611), (-1.114, 0.8619, -0.5046), (-1.114, 0.9199, -0.3892), (-1.114, 0.9628, -0.2658), (-1.115, 0.9894, -0.1357), (-0.6026, 0.9989, 1.788e-07), (-0.6026, 0.9898, 0.1357), (-0.6025, 0.9632, 0.2658), (-0.6025, 0.9203, 0.3892), (-0.6025, 0.8623, 0.5046), (-0.6024, 0.7905, 0.611), (-0.6023, 0.7059, 0.707), (-0.6023, 0.6099, 0.7916), (-0.6022, 0.5035, 0.8634), (-0.6021, 0.3881, 0.9214), (-0.602, 0.2647, 0.9643), (-0.6019, 0.1346, 0.9909), (-0.6018, -0.00111, 1.0), (-0.6016, -0.1368, 0.9909), (-0.6015, -0.2669, 0.9643), (-0.6014, -0.3903, 0.9214), (-0.6013, -0.5058, 0.8634), (-0.6013, -0.6121, 0.7916), (-0.6012, -0.7082, 0.707), (-0.6011, -0.7927, 0.611), (-0.601, -0.8645, 0.5046), (-0.601, -0.9225, 0.3892), (-0.601, -0.9654, 0.2658), (-0.6009, -0.992, 0.1357), (-0.6009, -1.001, -1.788e-07), (-0.6009, -0.992, -0.1357), (-0.601, -0.9654, -0.2658), (-0.601, -0.9225, -0.3892), (-0.601, -0.8645, -0.5046), (-0.6011, -0.7927, -0.611), (-0.6012, -0.7082, -0.707), (-0.6013, -0.6121, -0.7916), (-0.6013, -0.5058, -0.8634), (-0.6014, -0.3903, -0.9214), (-0.6015, -0.2669, -0.9643), (-0.6016, -0.1368, -0.9909), (-0.6018, -0.001109, -1.0), (-0.6019, 0.1346, -0.9909), (-0.602, 0.2647, -0.9643), (-0.6021, 0.3881, -0.9214), (-0.6022, 0.5035, -0.8634), (-0.6023, 0.6099, -0.7916), (-0.6023, 0.7059, -0.707), (-0.6024, 0.7905, -0.611), (-0.6025, 0.8623, -0.5046), (-0.6025, 0.9203, -0.3892), (-0.6025, 0.9632, -0.2658), (-0.6026, 0.9898, -0.1357), (-0.1168, 0.9993, 1.788e-07), (-0.1168, 0.9902, 0.1357), (-0.1168, 0.9636, 0.2658), (-0.1168, 0.9207, 0.3892), (-0.1167, 0.8627, 0.5046), (-0.1167, 0.7909, 0.611), (-0.1166, 0.7063, 0.707), (-0.1165, 0.6103, 0.7916), (-0.1164, 0.5039, 0.8634), (-0.1163, 0.3885, 0.9214), (-0.1162, 0.2651, 0.9643), (-0.1161, 0.135, 0.9909), (-0.116, -0.0007023, 1.0), (-0.1159, -0.1364, 0.9909), (-0.1158, -0.2665, 0.9643), (-0.1157, -0.3899, 0.9214), (-0.1156, -0.5054, 0.8634), (-0.1155, -0.6117, 0.7916), (-0.1154, -0.7077, 0.707), (-0.1154, -0.7923, 0.611), (-0.1153, -0.8641, 0.5046), (-0.1153, -0.9221, 0.3892), (-0.1152, -0.965, 0.2658), (-0.1152, -0.9916, 0.1357), (-0.1152, -1.001, -1.788e-07), (-0.1152, -0.9916, -0.1357), (-0.1152, -0.965, -0.2658), (-0.1153, -0.9221, -0.3892), (-0.1153, -0.8641, -0.5046), (-0.1154, -0.7923, -0.611), (-0.1154, -0.7077, -0.707), (-0.1155, -0.6117, -0.7916), (-0.1156, -0.5054, -0.8634), (-0.1157, -0.3899, -0.9214), (-0.1158, -0.2665, -0.9643), (-0.1159, -0.1364, -0.9909), (-0.116, -0.000702, -1.0), (-0.1161, 0.135, -0.9909), (-0.1162, 0.2651, -0.9643), (-0.1163, 0.3885, -0.9214), (-0.1164, 0.5039, -0.8634), (-0.1165, 0.6103, -0.7916), (-0.1166, 0.7063, -0.707), (-0.1167, 0.7909, -0.611), (-0.1167, 0.8627, -0.5046), (-0.1168, 0.9207, -0.3892), (-0.1168, 0.9636, -0.2658), (-0.1168, 0.9902, -0.1357), (0.3244, 0.9997, 1.788e-07), (0.3244, 0.9905, 0.1357), (0.3244, 0.9639, 0.2658), (0.3244, 0.921, 0.3892), (0.3245, 0.8631, 0.5046), (0.3245, 0.7912, 0.611), (0.3246, 0.7067, 0.707), (0.3246, 0.6107, 0.7916), (0.3247, 0.5043, 0.8634), (0.3248, 0.3888, 0.9214), (0.3249, 0.2654, 0.9643), (0.325, 0.1353, 0.9909), (0.3251, -0.0003469, 1.0), (0.3252, -0.136, 0.9909), (0.3253, -0.2661, 0.9643), (0.3254, -0.3895, 0.9214), (0.3255, -0.505, 0.8634), (0.3255, -0.6113, 0.7916), (0.3256, -0.7074, 0.707), (0.3257, -0.7919, 0.611), (0.3257, -0.8638, 0.5046), (0.3258, -0.9217, 0.3892), (0.3258, -0.9646, 0.2658), (0.3258, -0.9912, 0.1357), (0.3258, -1.0, -1.788e-07), (0.3258, -0.9912, -0.1357), (0.3258, -0.9646, -0.2658), (0.3258, -0.9217, -0.3892), (0.3257, -0.8638, -0.5046), (0.3257, -0.7919, -0.611), (0.3256, -0.7074, -0.707), (0.3255, -0.6113, -0.7916), (0.3255, -0.505, -0.8634), (0.3254, -0.3895, -0.9214), (0.3253, -0.2661, -0.9643), (0.3252, -0.136, -0.9909), (0.3251, -0.0003465, -1.0), (0.325, 0.1353, -0.9909), (0.3249, 0.2654, -0.9643), (0.3248, 0.3888, -0.9214), (0.3247, 0.5043, -0.8634), (0.3246, 0.6107, -0.7916), (0.3246, 0.7067, -0.707), (0.3245, 0.7912, -0.611), (0.3245, 0.8631, -0.5046), (0.3244, 0.921, -0.3892), (0.3244, 0.9639, -0.2658), (0.3244, 0.9905, -0.1357), (0.7027, 0.9999, 1.788e-07), (0.7027, 0.9908, 0.1357), (0.7027, 0.9642, 0.2658), (0.7028, 0.9213, 0.3892), (0.7028, 0.8633, 0.5046), (0.7028, 0.7915, 0.611), (0.7029, 0.707, 0.707), (0.7029, 0.6109, 0.7916), (0.703, 0.5046, 0.8634), (0.703, 0.3891, 0.9214), (0.7031, 0.2657, 0.9643), (0.7031, 0.1356, 0.9909), (0.7032, -9.556e-05, 1.0), (0.7033, -0.1358, 0.9909), (0.7033, -0.2659, 0.9643), (0.7034, -0.3893, 0.9214), (0.7035, -0.5047, 0.8634), (0.7035, -0.6111, 0.7916), (0.7036, -0.7071, 0.707), (0.7036, -0.7917, 0.611), (0.7036, -0.8635, 0.5046), (0.7037, -0.9215, 0.3892), (0.7037, -0.9644, 0.2658), (0.7037, -0.991, 0.1357), (0.7037, -1.0, -1.788e-07), (0.7037, -0.991, -0.1357), (0.7037, -0.9644, -0.2658), (0.7037, -0.9215, -0.3892), (0.7036, -0.8635, -0.5046), (0.7036, -0.7917, -0.611), (0.7036, -0.7071, -0.707), (0.7035, -0.6111, -0.7916), (0.7035, -0.5047, -0.8634), (0.7034, -0.3893, -0.9214), (0.7033, -0.2659, -0.9643), (0.7033, -0.1358, -0.9909), (0.7032, -9.514e-05, -1.0), (0.7031, 0.1356, -0.9909), (0.7031, 0.2657, -0.9643), (0.703, 0.3891, -0.9214), (0.703, 0.5046, -0.8634), (0.7029, 0.6109, -0.7916), (0.7029, 0.707, -0.707), (0.7028, 0.7915, -0.611), (0.7028, 0.8633, -0.5046), (0.7028, 0.9213, -0.3892), (0.7027, 0.9642, -0.2658), (0.7027, 0.9908, -0.1357), (1.0, 1.0, 2.086e-07), (1.0, 0.9909, 0.1357), (1.0, 0.9643, 0.2658), (1.0, 0.9214, 0.3892), (1.0, 0.8634, 0.5046), (1.0, 0.7916, 0.611), (1.0, 0.707, 0.707), (1.0, 0.611, 0.7916), (1.0, 0.5046, 0.8634), (1.0, 0.3892, 0.9214), (1.0, 0.2658, 0.9643), (1.0, 0.1357, 0.9909), (1.0, -2.086e-07, 1.0), (1.0, -0.1357, 0.9909), (1.0, -0.2658, 0.9643), (1.0, -0.3892, 0.9214), (1.0, -0.5046, 0.8634), (1.0, -0.611, 0.7916), (1.0, -0.707, 0.707), (1.0, -0.7916, 0.611), (1.0, -0.8634, 0.5046), (1.0, -0.9214, 0.3892), (1.0, -0.9643, 0.2658), (1.0, -0.9909, 0.1357), (1.0, -1.0, -2.086e-07), (1.0, -0.9909, -0.1357), (1.0, -0.9643, -0.2658), (1.0, -0.9214, -0.3892), (1.0, -0.8634, -0.5046), (1.0, -0.7916, -0.611), (1.0, -0.707, -0.707), (1.0, -0.611, -0.7916), (1.0, -0.5046, -0.8634), (1.0, -0.3892, -0.9214), (1.0, -0.2658, -0.9643), (1.0, -0.1357, -0.9909), (1.0, 2.086e-07, -1.0), (1.0, 0.1357, -0.9909), (1.0, 0.2658, -0.9643), (1.0, 0.3892, -0.9214), (1.0, 0.5046, -0.8634), (1.0, 0.611, -0.7916), (1.0, 0.707, -0.707), (1.0, 0.7916, -0.611), (1.0, 0.8634, -0.5046), (1.0, 0.9214, -0.3892), (1.0, 0.9643, -0.2658), (1.0, 0.9909, -0.1357)], [], [(0, 48, 95, 47), (1, 49, 48, 0), (2, 50, 49, 1), (3, 51, 50, 2), (4, 52, 51, 3), (5, 53, 52, 4), (6, 54, 53, 5), (7, 55, 54, 6), (8, 56, 55, 7), (9, 57, 56, 8), (10, 58, 57, 9), (11, 59, 58, 10), (12, 60, 59, 11), (13, 61, 60, 12), (14, 62, 61, 13), (15, 63, 62, 14), (16, 64, 63, 15), (17, 65, 64, 16), (18, 66, 65, 17), (19, 67, 66, 18), (20, 68, 67, 19), (21, 69, 68, 20), (22, 70, 69, 21), (23, 71, 70, 22), (24, 72, 71, 23), (25, 73, 72, 24), (26, 74, 73, 25), (27, 75, 74, 26), (28, 76, 75, 27), (29, 77, 76, 28), (30, 78, 77, 29), (31, 79, 78, 30), (32, 80, 79, 31), (33, 81, 80, 32), (34, 82, 81, 33), (35, 83, 82, 34), (36, 84, 83, 35), (37, 85, 84, 36), (38, 86, 85, 37), (39, 87, 86, 38), (40, 88, 87, 39), (41, 89, 88, 40), (42, 90, 89, 41), (43, 91, 90, 42), (44, 92, 91, 43), (45, 93, 92, 44), (46, 94, 93, 45), (47, 95, 94, 46), (48, 96, 143, 95), (49, 97, 96, 48), (50, 98, 97, 49), (51, 99, 98, 50), (52, 100, 99, 51), (53, 101, 100, 52), (54, 102, 101, 53), (55, 103, 102, 54), (56, 104, 103, 55), (57, 105, 104, 56), (58, 106, 105, 57), (59, 107, 106, 58), (60, 108, 107, 59), (61, 109, 108, 60), (62, 110, 109, 61), (63, 111, 110, 62), (64, 112, 111, 63), (65, 113, 112, 64), (66, 114, 113, 65), (67, 115, 114, 66), (68, 116, 115, 67), (69, 117, 116, 68), (70, 118, 117, 69), (71, 119, 118, 70), (72, 120, 119, 71), (73, 121, 120, 72), (74, 122, 121, 73), (75, 123, 122, 74), (76, 124, 123, 75), (77, 125, 124, 76), (78, 126, 125, 77), (79, 127, 126, 78), (80, 128, 127, 79), (81, 129, 128, 80), (82, 130, 129, 81), (83, 131, 130, 82), (84, 132, 131, 83), (85, 133, 132, 84), (86, 134, 133, 85), (87, 135, 134, 86), (88, 136, 135, 87), (89, 137, 136, 88), (90, 138, 137, 89), (91, 139, 138, 90), (92, 140, 139, 91), (93, 141, 140, 92), (94, 142, 141, 93), (95, 143, 142, 94), (96, 144, 191, 143), (97, 145, 144, 96), (98, 146, 145, 97), (99, 147, 146, 98), (100, 148, 147, 99), (101, 149, 148, 100), (102, 150, 149, 101), (103, 151, 150, 102), (104, 152, 151, 103), (105, 153, 152, 104), (106, 154, 153, 105), (107, 155, 154, 106), (108, 156, 155, 107), (109, 157, 156, 108), (110, 158, 157, 109), (111, 159, 158, 110), (112, 160, 159, 111), (113, 161, 160, 112), (114, 162, 161, 113), (115, 163, 162, 114), (116, 164, 163, 115), (117, 165, 164, 116), (118, 166, 165, 117), (119, 167, 166, 118), (120, 168, 167, 119), (121, 169, 168, 120), (122, 170, 169, 121), (123, 171, 170, 122), (124, 172, 171, 123), (125, 173, 172, 124), (126, 174, 173, 125), (127, 175, 174, 126), (128, 176, 175, 127), (129, 177, 176, 128), (130, 178, 177, 129), (131, 179, 178, 130), (132, 180, 179, 131), (133, 181, 180, 132), (134, 182, 181, 133), (135, 183, 182, 134), (136, 184, 183, 135), (137, 185, 184, 136), (138, 186, 185, 137), (139, 187, 186, 138), (140, 188, 187, 139), (141, 189, 188, 140), (142, 190, 189, 141), (143, 191, 190, 142), (144, 192, 239, 191), (145, 193, 192, 144), (146, 194, 193, 145), (147, 195, 194, 146), (148, 196, 195, 147), (149, 197, 196, 148), (150, 198, 197, 149), (151, 199, 198, 150), (152, 200, 199, 151), (153, 201, 200, 152), (154, 202, 201, 153), (155, 203, 202, 154), (156, 204, 203, 155), (157, 205, 204, 156), (158, 206, 205, 157), (159, 207, 206, 158), (160, 208, 207, 159), (161, 209, 208, 160), (162, 210, 209, 161), (163, 211, 210, 162), (164, 212, 211, 163), (165, 213, 212, 164), (166, 214, 213, 165), (167, 215, 214, 166), (168, 216, 215, 167), (169, 217, 216, 168), (170, 218, 217, 169), (171, 219, 218, 170), (172, 220, 219, 171), (173, 221, 220, 172), (174, 222, 221, 173), (175, 223, 222, 174), (176, 224, 223, 175), (177, 225, 224, 176), (178, 226, 225, 177), (179, 227, 226, 178), (180, 228, 227, 179), (181, 229, 228, 180), (182, 230, 229, 181), (183, 231, 230, 182), (184, 232, 231, 183), (185, 233, 232, 184), (186, 234, 233, 185), (187, 235, 234, 186), (188, 236, 235, 187), (189, 237, 236, 188), (190, 238, 237, 189), (191, 239, 238, 190), (192, 240, 287, 239), (193, 241, 240, 192), (194, 242, 241, 193), (195, 243, 242, 194), (196, 244, 243, 195), (197, 245, 244, 196), (198, 246, 245, 197), (199, 247, 246, 198), (200, 248, 247, 199), (201, 249, 248, 200), (202, 250, 249, 201), (203, 251, 250, 202), (204, 252, 251, 203), (205, 253, 252, 204), (206, 254, 253, 205), (207, 255, 254, 206), (208, 256, 255, 207), (209, 257, 256, 208), (210, 258, 257, 209), (211, 259, 258, 210), (212, 260, 259, 211), (213, 261, 260, 212), (214, 262, 261, 213), (215, 263, 262, 214), (216, 264, 263, 215), (217, 265, 264, 216), (218, 266, 265, 217), (219, 267, 266, 218), (220, 268, 267, 219), (221, 269, 268, 220), (222, 270, 269, 221), (223, 271, 270, 222), (224, 272, 271, 223), (225, 273, 272, 224), (226, 274, 273, 225), (227, 275, 274, 226), (228, 276, 275, 227), (229, 277, 276, 228), (230, 278, 277, 229), (231, 279, 278, 230), (232, 280, 279, 231), (233, 281, 280, 232), (234, 282, 281, 233), (235, 283, 282, 234), (236, 284, 283, 235), (237, 285, 284, 236), (238, 286, 285, 237), (239, 287, 286, 238), (240, 288, 335, 287), (241, 289, 288, 240), (242, 290, 289, 241), (243, 291, 290, 242), (244, 292, 291, 243), (245, 293, 292, 244), (246, 294, 293, 245), (247, 295, 294, 246), (248, 296, 295, 247), (249, 297, 296, 248), (250, 298, 297, 249), (251, 299, 298, 250), (252, 300, 299, 251), (253, 301, 300, 252), (254, 302, 301, 253), (255, 303, 302, 254), (256, 304, 303, 255), (257, 305, 304, 256), (258, 306, 305, 257), (259, 307, 306, 258), (260, 308, 307, 259), (261, 309, 308, 260), (262, 310, 309, 261), (263, 311, 310, 262), (264, 312, 311, 263), (265, 313, 312, 264), (266, 314, 313, 265), (267, 315, 314, 266), (268, 316, 315, 267), (269, 317, 316, 268), (270, 318, 317, 269), (271, 319, 318, 270), (272, 320, 319, 271), (273, 321, 320, 272), (274, 322, 321, 273), (275, 323, 322, 274), (276, 324, 323, 275), (277, 325, 324, 276), (278, 326, 325, 277), (279, 327, 326, 278), (280, 328, 327, 279), (281, 329, 328, 280), (282, 330, 329, 281), (283, 331, 330, 282), (284, 332, 331, 283), (285, 333, 332, 284), (286, 334, 333, 285), (287, 335, 334, 286), (288, 336, 383, 335), (289, 337, 336, 288), (290, 338, 337, 289), (291, 339, 338, 290), (292, 340, 339, 291), (293, 341, 340, 292), (294, 342, 341, 293), (295, 343, 342, 294), (296, 344, 343, 295), (297, 345, 344, 296), (298, 346, 345, 297), (299, 347, 346, 298), (300, 348, 347, 299), (301, 349, 348, 300), (302, 350, 349, 301), (303, 351, 350, 302), (304, 352, 351, 303), (305, 353, 352, 304), (306, 354, 353, 305), (307, 355, 354, 306), (308, 356, 355, 307), (309, 357, 356, 308), (310, 358, 357, 309), (311, 359, 358, 310), (312, 360, 359, 311), (313, 361, 360, 312), (314, 362, 361, 313), (315, 363, 362, 314), (316, 364, 363, 315), (317, 365, 364, 316), (318, 366, 365, 317), (319, 367, 366, 318), (320, 368, 367, 319), (321, 369, 368, 320), (322, 370, 369, 321), (323, 371, 370, 322), (324, 372, 371, 323), (325, 373, 372, 324), (326, 374, 373, 325), (327, 375, 374, 326), (328, 376, 375, 327), (329, 377, 376, 328), (330, 378, 377, 329), (331, 379, 378, 330), (332, 380, 379, 331), (333, 381, 380, 332), (334, 382, 381, 333), (335, 383, 382, 334), (336, 384, 431, 383), (337, 385, 384, 336), (338, 386, 385, 337), (339, 387, 386, 338), (340, 388, 387, 339), (341, 389, 388, 340), (342, 390, 389, 341), (343, 391, 390, 342), (344, 392, 391, 343), (345, 393, 392, 344), (346, 394, 393, 345), (347, 395, 394, 346), (348, 396, 395, 347), (349, 397, 396, 348), (350, 398, 397, 349), (351, 399, 398, 350), (352, 400, 399, 351), (353, 401, 400, 352), (354, 402, 401, 353), (355, 403, 402, 354), (356, 404, 403, 355), (357, 405, 404, 356), (358, 406, 405, 357), (359, 407, 406, 358), (360, 408, 407, 359), (361, 409, 408, 360), (362, 410, 409, 361), (363, 411, 410, 362), (364, 412, 411, 363), (365, 413, 412, 364), (366, 414, 413, 365), (367, 415, 414, 366), (368, 416, 415, 367), (369, 417, 416, 368), (370, 418, 417, 369), (371, 419, 418, 370), (372, 420, 419, 371), (373, 421, 420, 372), (374, 422, 421, 373), (375, 423, 422, 374), (376, 424, 423, 375), (377, 425, 424, 376), (378, 426, 425, 377), (379, 427, 426, 378), (380, 428, 427, 379), (381, 429, 428, 380), (382, 430, 429, 381), (383, 431, 430, 382), (384, 432, 479, 431), (385, 433, 432, 384), (386, 434, 433, 385), (387, 435, 434, 386), (388, 436, 435, 387), (389, 437, 436, 388), (390, 438, 437, 389), (391, 439, 438, 390), (392, 440, 439, 391), (393, 441, 440, 392), (394, 442, 441, 393), (395, 443, 442, 394), (396, 444, 443, 395), (397, 445, 444, 396), (398, 446, 445, 397), (399, 447, 446, 398), (400, 448, 447, 399), (401, 449, 448, 400), (402, 450, 449, 401), (403, 451, 450, 402), (404, 452, 451, 403), (405, 453, 452, 404), (406, 454, 453, 405), (407, 455, 454, 406), (408, 456, 455, 407), (409, 457, 456, 408), (410, 458, 457, 409), (411, 459, 458, 410), (412, 460, 459, 411), (413, 461, 460, 412), (414, 462, 461, 413), (415, 463, 462, 414), (416, 464, 463, 415), (417, 465, 464, 416), (418, 466, 465, 417), (419, 467, 466, 418), (420, 468, 467, 419), (421, 469, 468, 420), (422, 470, 469, 421), (423, 471, 470, 422), (424, 472, 471, 423), (425, 473, 472, 424), (426, 474, 473, 425), (427, 475, 474, 426), (428, 476, 475, 427), (429, 477, 476, 428), (430, 478, 477, 429), (431, 479, 478, 430), (432, 480, 527, 479), (433, 481, 480, 432), (434, 482, 481, 433), (435, 483, 482, 434), (436, 484, 483, 435), (437, 485, 484, 436), (438, 486, 485, 437), (439, 487, 486, 438), (440, 488, 487, 439), (441, 489, 488, 440), (442, 490, 489, 441), (443, 491, 490, 442), (444, 492, 491, 443), (445, 493, 492, 444), (446, 494, 493, 445), (447, 495, 494, 446), (448, 496, 495, 447), (449, 497, 496, 448), (450, 498, 497, 449), (451, 499, 498, 450), (452, 500, 499, 451), (453, 501, 500, 452), (454, 502, 501, 453), (455, 503, 502, 454), (456, 504, 503, 455), (457, 505, 504, 456), (458, 506, 505, 457), (459, 507, 506, 458), (460, 508, 507, 459), (461, 509, 508, 460), (462, 510, 509, 461), (463, 511, 510, 462), (464, 512, 511, 463), (465, 513, 512, 464), (466, 514, 513, 465), (467, 515, 514, 466), (468, 516, 515, 467), (469, 517, 516, 468), (470, 518, 517, 469), (471, 519, 518, 470), (472, 520, 519, 471), (473, 521, 520, 472), (474, 522, 521, 473), (475, 523, 522, 474), (476, 524, 523, 475), (477, 525, 524, 476), (478, 526, 525, 477), (479, 527, 526, 478), (480, 528, 575, 527), (481, 529, 528, 480), (482, 530, 529, 481), (483, 531, 530, 482), (484, 532, 531, 483), (485, 533, 532, 484), (486, 534, 533, 485), (487, 535, 534, 486), (488, 536, 535, 487), (489, 537, 536, 488), (490, 538, 537, 489), (491, 539, 538, 490), (492, 540, 539, 491), (493, 541, 540, 492), (494, 542, 541, 493), (495, 543, 542, 494), (496, 544, 543, 495), (497, 545, 544, 496), (498, 546, 545, 497), (499, 547, 546, 498), (500, 548, 547, 499), (501, 549, 548, 500), (502, 550, 549, 501), (503, 551, 550, 502), (504, 552, 551, 503), (505, 553, 552, 504), (506, 554, 553, 505), (507, 555, 554, 506), (508, 556, 555, 507), (509, 557, 556, 508), (510, 558, 557, 509), (511, 559, 558, 510), (512, 560, 559, 511), (513, 561, 560, 512), (514, 562, 561, 513), (515, 563, 562, 514), (516, 564, 563, 515), (517, 565, 564, 516), (518, 566, 565, 517), (519, 567, 566, 518), (520, 568, 567, 519), (521, 569, 568, 520), (522, 570, 569, 521), (523, 571, 570, 522), (524, 572, 571, 523), (525, 573, 572, 524), (526, 574, 573, 525), (527, 575, 574, 526), (528, 576, 623, 575), (529, 577, 576, 528), (530, 578, 577, 529), (531, 579, 578, 530), (532, 580, 579, 531), (533, 581, 580, 532), (534, 582, 581, 533), (535, 583, 582, 534), (536, 584, 583, 535), (537, 585, 584, 536), (538, 586, 585, 537), (539, 587, 586, 538), (540, 588, 587, 539), (541, 589, 588, 540), (542, 590, 589, 541), (543, 591, 590, 542), (544, 592, 591, 543), (545, 593, 592, 544), (546, 594, 593, 545), (547, 595, 594, 546), (548, 596, 595, 547), (549, 597, 596, 548), (550, 598, 597, 549), (551, 599, 598, 550), (552, 600, 599, 551), (553, 601, 600, 552), (554, 602, 601, 553), (555, 603, 602, 554), (556, 604, 603, 555), (557, 605, 604, 556), (558, 606, 605, 557), (559, 607, 606, 558), (560, 608, 607, 559), (561, 609, 608, 560), (562, 610, 609, 561), (563, 611, 610, 562), (564, 612, 611, 563), (565, 613, 612, 564), (566, 614, 613, 565), (567, 615, 614, 566), (568, 616, 615, 567), (569, 617, 616, 568), (570, 618, 617, 569), (571, 619, 618, 570), (572, 620, 619, 571), (573, 621, 620, 572), (574, 622, 621, 573), (575, 623, 622, 574)])
me_mesh.polygons.foreach_set('use_smooth', [True] * 576)
me_mesh.use_remesh_preserve_volume = False
me_mesh.use_remesh_preserve_attributes = False
me_mesh.use_mirror_vertex_groups = False
me_mesh.update()
me_cube_001 = bpy.data.meshes.new('Cube.001')
me_cube_001.from_pydata([(-0.2342, -0.05074, -0.9344), (-0.2696, -0.01538, -0.9344), (-0.2342, -0.01538, -0.9478), (-0.1904, -0.05342, -0.9344), (-0.1904, -0.01538, -0.9516), (-0.1467, -0.02295, -0.9344), (-0.1467, -0.01538, -0.9424), (-0.1112, -0.01538, -0.9344), (-0.2712, 0.02838, -0.9344), (-0.2342, 0.02838, -0.9491), (-0.1904, 0.02838, -0.9565), (-0.1467, 0.02838, -0.9474), (-0.1029, 0.01669, -0.9344), (-0.1029, 0.02838, -0.9351), (-0.09623, 0.02838, -0.9344), (-0.2342, 0.07071, -0.9344), (-0.2293, 0.07214, -0.9344), (-0.1904, 0.07214, -0.9392), (-0.1467, 0.06801, -0.9344), (-0.1574, 0.07214, -0.9344), (-0.1029, 0.02914, -0.9344), (-0.1904, 0.09815, -0.9344), (-0.2342, -0.01538, -0.8993), (-0.1904, -0.02664, -0.8906), (-0.2235, -0.01538, -0.8906), (-0.1691, -0.01538, -0.8906), (-0.1467, -0.01538, -0.9175), (-0.2342, -0.001616, -0.8906), (-0.243, 0.02838, -0.8906), (-0.1503, 0.02838, -0.8906), (-0.1467, 0.02838, -0.8965), (-0.1029, 0.02838, -0.9334), (-0.2342, 0.03935, -0.8906), (-0.1904, 0.05474, -0.8906), (-0.1904, 0.07214, -0.9247), (-0.2342, -0.03571, -0.8468), (-0.2561, -0.01538, -0.8468), (-0.2342, -0.01538, -0.885), (-0.1904, -0.03928, -0.8468), (-0.1467, -0.02398, -0.8468), (-0.1467, -0.01538, -0.8639), (-0.1365, -0.01538, -0.8468), (-0.2622, 0.02838, -0.8468), (-0.1467, 0.02838, -0.8853), (-0.1289, 0.02838, -0.8468), (-0.2342, 0.06941, -0.8468), (-0.2201, 0.07214, -0.8468), (-0.1904, 0.07214, -0.8573), (-0.1467, 0.05094, -0.8468), (-0.1795, 0.07214, -0.8468), (-0.1904, 0.0788, -0.8468), (-0.2342, -0.03741, -0.8031), (-0.2591, -0.01538, -0.8031), (-0.1904, -0.03955, -0.8031), (-0.1469, -0.01538, -0.8031), (-0.1467, -0.01538, -0.8042), (-0.2644, 0.02838, -0.8031), (-0.1467, -0.01152, -0.8031), (-0.1437, 0.02838, -0.8031), (-0.2351, 0.07214, -0.8031), (-0.2342, 0.07214, -0.8129), (-0.1467, 0.03256, -0.8031), (-0.1833, 0.07214, -0.8031), (-0.2342, 0.07315, -0.8031), (-0.1904, 0.07739, -0.8031), (-0.2342, -0.03828, -0.7593), (-0.2657, -0.01538, -0.7593), (-0.1904, -0.03758, -0.7593), (-0.1661, -0.01538, -0.7593), (-0.2747, 0.02838, -0.7593), (-0.1657, 0.02838, -0.7593), (-0.1467, 0.02838, -0.7997), (-0.2459, 0.07214, -0.7593), (-0.1869, 0.07214, -0.7593), (-0.2342, 0.0815, -0.7593), (-0.1904, 0.07587, -0.7593), (-0.2342, -0.03826, -0.7156), (-0.2743, -0.01538, -0.7156), (-0.1904, -0.03608, -0.7156), (-0.1674, -0.01538, -0.7156), (-0.2779, -0.004562, -0.7156), (-0.2888, 0.02838, -0.7156), (-0.2779, 0.02838, -0.7479), (-0.1661, 0.02838, -0.7156), (-0.2779, 0.05122, -0.7156), (-0.2601, 0.07214, -0.7156), (-0.1904, 0.07151, -0.7156), (-0.1922, 0.07214, -0.7156), (-0.1904, 0.07214, -0.7222), (-0.2342, 0.08563, -0.7156), (-0.2779, -0.02752, -0.6718), (-0.2927, -0.01538, -0.6718), (-0.2779, -0.01538, -0.7069), (-0.2342, -0.0378, -0.6718), (-0.1904, -0.03209, -0.6718), (-0.1715, -0.01538, -0.6718), (-0.299, 0.02838, -0.6718), (-0.1681, 0.02838, -0.6718), (-0.283, 0.07214, -0.6718), (-0.2779, 0.07214, -0.685), (-0.1904, 0.06585, -0.6718), (-0.203, 0.07214, -0.6718), (-0.2779, 0.07706, -0.6718), (-0.2342, 0.08679, -0.6718), (-0.3217, -0.0236, -0.628), (-0.3291, -0.01538, -0.628), (-0.3217, -0.01538, -0.6388), (-0.2779, -0.03996, -0.628), (-0.2342, -0.0351, -0.628), (-0.1904, -0.02954, -0.628), (-0.1749, -0.01538, -0.628), (-0.3328, 0.02838, -0.628), (-0.3217, 0.02838, -0.6446), (-0.1686, 0.02838, -0.628), (-0.3217, 0.05299, -0.628), (-0.3011, 0.07214, -0.628), (-0.1904, 0.07198, -0.628), (-0.191, 0.07214, -0.628), (-0.2779, 0.08511, -0.628), (-0.2342, 0.08218, -0.628), (-0.3217, -0.03385, -0.5843), (-0.3386, -0.01538, -0.5843), (-0.2779, -0.04068, -0.5843), (-0.2342, -0.0317, -0.5843), (-0.1904, -0.02442, -0.5843), (-0.1805, -0.01538, -0.5843), (-0.3398, 0.02838, -0.5843), (-0.1719, 0.02838, -0.5843), (-0.3217, 0.07213, -0.5843), (-0.3217, 0.07214, -0.5843), (-0.2342, 0.06498, -0.5843), (-0.2537, 0.07214, -0.5843), (-0.2342, 0.07214, -0.6043), (-0.1904, 0.05934, -0.5843), (-0.2779, 0.08268, -0.5843), (-0.3217, -0.03779, -0.5405), (-0.3479, -0.01538, -0.5405), (-0.2779, -0.03147, -0.5405), (-0.2478, -0.01538, -0.5405), (-0.2342, -0.01538, -0.5532), (-0.1904, -0.01538, -0.5713), (-0.3526, 0.02838, -0.5405), (-0.2358, 0.02838, -0.5405), (-0.2342, 0.02838, -0.5418), (-0.1904, 0.02838, -0.5582), (-0.3217, 0.0701, -0.5405), (-0.2779, 0.05839, -0.5405), (-0.2779, 0.07214, -0.5673), (-0.3217, -0.03272, -0.4968), (-0.3429, -0.01538, -0.4968), (-0.2779, -0.01732, -0.4968), (-0.2757, -0.01538, -0.4968), (-0.35, 0.02838, -0.4968), (-0.2612, 0.02838, -0.4968), (-0.3217, 0.06062, -0.4968), (-0.2779, 0.04698, -0.4968), (-0.3217, -0.01538, -0.4548), (-0.2779, -0.01538, -0.4926), (-0.3655, -0.01041, -0.453), (-0.3782, 0.02838, -0.453), (-0.3655, 0.02838, -0.4695), (-0.3217, -0.01378, -0.453), (-0.2779, 0.01896, -0.453), (-0.2733, 0.02838, -0.453), (-0.3655, 0.0402, -0.453), (-0.3217, 0.04812, -0.453), (-0.2779, 0.03355, -0.453), (-0.3655, -0.01922, -0.4092), (-0.3706, -0.01538, -0.4092), (-0.3655, -0.01538, -0.4409), (-0.3305, -0.01538, -0.4092), (-0.3839, 0.02838, -0.4092), (-0.3217, -0.01377, -0.4092), (-0.2779, 0.0007575, -0.4092), (-0.2655, 0.02838, -0.4092), (-0.3655, 0.04507, -0.4092), (-0.3217, 0.04884, -0.4092), (-0.2779, 0.04147, -0.4092), (-0.3655, -0.01542, -0.3655), (-0.3655, -0.01538, -0.3655), (-0.3217, -0.02446, -0.3655), (-0.3217, -0.01538, -0.4055), (-0.2779, -0.02272, -0.3655), (-0.2779, -0.01538, -0.3874), (-0.2697, -0.01538, -0.3655), (-0.3824, 0.02838, -0.3655), (-0.2583, 0.02838, -0.3655), (-0.3655, 0.04143, -0.3655), (-0.3217, 0.052, -0.3655), (-0.2779, 0.04929, -0.3655), (-0.3655, -0.01538, -0.3654), (-0.3217, -0.01848, -0.3217), (-0.328, -0.01538, -0.3217), (-0.2779, -0.01716, -0.3217), (-0.2761, -0.01538, -0.3217), (-0.3655, 0.02838, -0.3269), (-0.3623, 0.02838, -0.3217), (-0.2662, 0.02838, -0.3217), (-0.3217, 0.04748, -0.3217), (-0.2779, 0.04089, -0.3217), (-0.3217, -0.01856, -0.2779), (-0.3261, -0.01538, -0.2779), (-0.3068, -0.01538, -0.2779), (-0.2779, -0.01538, -0.3122), (-0.349, 0.02838, -0.2779), (-0.2779, 0.001548, -0.2779), (-0.2693, 0.02838, -0.2779), (-0.3217, 0.04867, -0.2779), (-0.2779, 0.03773, -0.2779), (-0.3217, -0.02121, -0.2342), (-0.3316, -0.01538, -0.2342), (-0.3081, -0.01538, -0.2342), (-0.3584, 0.02838, -0.2342), (-0.2779, 0.02, -0.2342), (-0.2747, 0.02838, -0.2342), (-0.3217, 0.05139, -0.2342), (-0.2779, 0.0319, -0.2342), (-0.3217, -0.01902, -0.1904), (-0.3273, -0.01538, -0.1904), (-0.3139, -0.01538, -0.1904), (-0.351, 0.02838, -0.1904), (-0.2779, 0.02483, -0.1904), (-0.2764, 0.02838, -0.1904), (-0.3217, 0.05126, -0.1904), (-0.2779, 0.03004, -0.1904), (-0.3217, -0.01733, -0.1467), (-0.326, -0.01538, -0.1467), (-0.3184, -0.01538, -0.1467), (-0.3655, 0.02481, -0.1467), (-0.3676, 0.02838, -0.1467), (-0.3655, 0.02838, -0.1508), (-0.2863, 0.02838, -0.1467), (-0.2779, 0.02838, -0.1823), (-0.3655, 0.03029, -0.1467), (-0.3217, 0.05094, -0.1467), (-0.3217, -0.01538, -0.1348), (-0.3655, 0.01992, -0.1029), (-0.3705, 0.02838, -0.1029), (-0.3217, -0.005937, -0.1029), (-0.2992, 0.02838, -0.1029), (-0.3655, 0.03292, -0.1029), (-0.3217, 0.04528, -0.1029), (-0.3655, 0.01674, -0.05915), (-0.3714, 0.02838, -0.05915), (-0.3217, 0.004215, -0.05915), (-0.3071, 0.02838, -0.05915), (-0.3655, 0.03391, -0.05915), (-0.3217, 0.0415, -0.05915), (-0.3655, -0.008454, -0.01538), (-0.3911, 0.02838, -0.01538), (-0.3221, 0.02838, -0.01538), (-0.3217, 0.02838, -0.01603), (-0.3655, 0.04525, -0.01538), (-0.3655, -0.01874, 0.02838), (-0.3719, -0.01538, 0.02838), (-0.3655, -0.01538, 0.007042), (-0.3601, -0.01538, 0.02838), (-0.4033, 0.02838, 0.02838), (-0.334, 0.02838, 0.02838), (-0.3655, 0.0507, 0.02838), (-0.3655, -0.01538, 0.05057), (-0.4092, 0.01084, 0.07214), (-0.4256, 0.02838, 0.07214), (-0.4092, 0.02838, 0.04101), (-0.3655, -0.01106, 0.07214), (-0.3435, 0.02838, 0.07214), (-0.4092, 0.03977, 0.07214), (-0.3655, 0.05259, 0.07214), (-0.4092, 0.01137, 0.1159), (-0.4257, 0.02838, 0.1159), (-0.3655, 0.003129, 0.1159), (-0.3535, 0.02838, 0.1159), (-0.4092, 0.04073, 0.1159), (-0.3655, 0.04124, 0.1159), (-0.4092, 0.009815, 0.1597), (-0.425, 0.02838, 0.1597), (-0.3655, 0.01137, 0.1597), (-0.3578, 0.02838, 0.1597), (-0.4092, 0.03596, 0.1597), (-0.3655, 0.03734, 0.1597), (-0.4092, -0.003823, 0.2034), (-0.4436, 0.02838, 0.2034), (-0.3655, 0.02716, 0.2034), (-0.365, 0.02838, 0.2034), (-0.4092, 0.03908, 0.2034), (-0.3655, 0.02895, 0.2034), (-0.4092, -0.002202, 0.2472), (-0.4486, 0.02838, 0.2472), (-0.3763, 0.02838, 0.2472), (-0.3655, 0.02838, 0.2063), (-0.4092, 0.04794, 0.2472), (-0.453, 0.004945, 0.2909), (-0.4614, 0.02838, 0.2909), (-0.453, 0.02838, 0.2566), (-0.4092, 0.01096, 0.2909), (-0.3975, 0.02838, 0.2909), (-0.453, 0.03664, 0.2909), (-0.4092, 0.03744, 0.2909), (-0.453, -0.01493, 0.3347), (-0.4771, 0.02838, 0.3347), (-0.4154, 0.02838, 0.3347), (-0.4092, 0.02838, 0.3225), (-0.453, 0.04511, 0.3347), (-0.453, -0.01563, 0.3785), (-0.4536, -0.01538, 0.3785), (-0.453, -0.01538, 0.3556), (-0.4524, -0.01538, 0.3785), (-0.4968, 0.02583, 0.3785), (-0.4981, 0.02838, 0.3785), (-0.4968, 0.02838, 0.376), (-0.423, 0.02838, 0.3785), (-0.4968, 0.02957, 0.3785), (-0.453, 0.0449, 0.3785), (-0.453, -0.01538, 0.3838), (-0.4968, -0.007635, 0.4222), (-0.512, 0.02838, 0.4222), (-0.453, -0.007155, 0.4222), (-0.44, 0.02838, 0.4222), (-0.4968, 0.0404, 0.4222), (-0.453, 0.03614, 0.4222), (-0.4968, -0.02352, 0.466), (-0.5094, -0.01538, 0.466), (-0.4968, -0.01538, 0.4322), (-0.4732, -0.01538, 0.466), (-0.525, 0.02838, 0.466), (-0.453, 0.005106, 0.466), (-0.443, 0.02838, 0.466), (-0.4968, 0.0502, 0.466), (-0.453, 0.03723, 0.466), (-0.4968, -0.0318, 0.5097), (-0.5341, -0.01538, 0.5097), (-0.4734, -0.01538, 0.5097), (-0.5405, 0.006017, 0.5097), (-0.5443, 0.02838, 0.5097), (-0.5405, 0.02838, 0.4994), (-0.4648, 0.02838, 0.5097), (-0.453, 0.02838, 0.485), (-0.5405, 0.03553, 0.5097), (-0.4968, 0.06033, 0.5097), (-0.5405, -0.02532, 0.5535), (-0.5499, -0.01538, 0.5535), (-0.5405, -0.01538, 0.5212), (-0.4968, -0.03461, 0.5535), (-0.4753, -0.01538, 0.5535), (-0.5481, 0.02838, 0.5535), (-0.472, 0.02838, 0.5535), (-0.5405, 0.04228, 0.5535), (-0.4968, 0.05758, 0.5535), (-0.5405, -0.043, 0.5973), (-0.5691, -0.01538, 0.5973), (-0.4968, -0.03105, 0.5973), (-0.4822, -0.01538, 0.5973), (-0.5689, 0.02838, 0.5973), (-0.4747, 0.02838, 0.5973), (-0.5469, 0.07214, 0.5973), (-0.5405, 0.07214, 0.5894), (-0.4968, 0.0596, 0.5973), (-0.5297, 0.07214, 0.5973), (-0.5405, 0.07758, 0.5973), (-0.5405, -0.04151, 0.641), (-0.5785, -0.01538, 0.641), (-0.4968, -0.01553, 0.641), (-0.4966, -0.01538, 0.641), (-0.5843, 0.01551, 0.641), (-0.5883, 0.02838, 0.641), (-0.5843, 0.02838, 0.6372), (-0.4871, 0.02838, 0.641), (-0.5843, 0.05106, 0.641), (-0.5749, 0.07214, 0.641), (-0.4968, 0.04532, 0.641), (-0.5281, 0.07214, 0.641), (-0.5405, 0.08157, 0.641), (-0.6718, -0.06262, 0.6848), (-0.6965, -0.05915, 0.6848), (-0.6718, -0.05915, 0.682), (-0.628, -0.06899, 0.6848), (-0.628, -0.05915, 0.6754), (-0.5843, -0.06261, 0.6848), (-0.5843, -0.05915, 0.6798), (-0.5803, -0.05915, 0.6848), (-0.7593, -0.04484, 0.6848), (-0.7848, -0.01538, 0.6848), (-0.7593, -0.01538, 0.6599), (-0.7156, -0.05699, 0.6848), (-0.7156, -0.01538, 0.6584), (-0.6718, -0.01538, 0.6588), (-0.628, -0.01538, 0.6566), (-0.5843, -0.01538, 0.6456), (-0.5405, -0.03117, 0.6848), (-0.521, -0.01538, 0.6848), (-0.4968, -0.01538, 0.6413), (-0.7864, 0.02838, 0.6848), (-0.7593, 0.02838, 0.6594), (-0.7156, 0.02838, 0.6575), (-0.6718, 0.02838, 0.6582), (-0.628, 0.02838, 0.6551), (-0.5207, 0.02838, 0.6848), (-0.4968, 0.02838, 0.6558), (-0.7746, 0.07214, 0.6848), (-0.7593, 0.07214, 0.67), (-0.7156, 0.07214, 0.6639), (-0.6718, 0.07214, 0.6625), (-0.628, 0.07214, 0.6539), (-0.5843, 0.07214, 0.6435), (-0.5405, 0.0704, 0.6848), (-0.5415, 0.07214, 0.6848), (-0.5405, 0.07214, 0.6805), (-0.7593, 0.09441, 0.6848), (-0.7156, 0.1113, 0.6848), (-0.6905, 0.1159, 0.6848), (-0.6718, 0.1159, 0.6822), (-0.628, 0.114, 0.6848), (-0.6445, 0.1159, 0.6848), (-0.5843, 0.1132, 0.6848), (-0.6718, 0.1191, 0.6848), (-0.7156, -0.06949, 0.7285), (-0.7423, -0.05915, 0.7285), (-0.7156, -0.05915, 0.6928), (-0.6718, -0.07529, 0.7285), (-0.628, -0.07322, 0.7285), (-0.5912, -0.05915, 0.7285), (-0.5843, -0.05915, 0.7079), (-0.7593, -0.05343, 0.7285), (-0.7951, -0.01538, 0.7285), (-0.5843, -0.05665, 0.7285), (-0.5428, -0.01538, 0.7285), (-0.5405, -0.01538, 0.7232), (-0.7996, 0.02838, 0.7285), (-0.5425, 0.02838, 0.7285), (-0.5405, 0.02838, 0.7241), (-0.7819, 0.07214, 0.7285), (-0.5548, 0.07214, 0.7285), (-0.7593, 0.1098, 0.7285), (-0.7458, 0.1159, 0.7285), (-0.7156, 0.1159, 0.6955), (-0.628, 0.1159, 0.6896), (-0.5843, 0.1159, 0.7121), (-0.5828, 0.1159, 0.7285), (-0.7156, 0.1272, 0.7285), (-0.6718, 0.1328, 0.7285), (-0.628, 0.1286, 0.7285), (-0.5843, 0.1175, 0.7285), (-0.7156, -0.06739, 0.7723), (-0.7388, -0.05915, 0.7723), (-0.6718, -0.07569, 0.7723), (-0.628, -0.0692, 0.7723), (-0.6079, -0.05915, 0.7723), (-0.7593, -0.05314, 0.7723), (-0.7949, -0.01538, 0.7723), (-0.5843, -0.05012, 0.7723), (-0.5559, -0.01538, 0.7723), (-0.7972, 0.02838, 0.7723), (-0.5575, 0.02838, 0.7723), (-0.7826, 0.07214, 0.7723), (-0.5649, 0.07214, 0.7723), (-0.7593, 0.1101, 0.7723), (-0.7455, 0.1159, 0.7723), (-0.5843, 0.1098, 0.7723), (-0.5943, 0.1159, 0.7723), (-0.5843, 0.1159, 0.7384), (-0.7156, 0.1266, 0.7723), (-0.6718, 0.1332, 0.7723), (-0.628, 0.1306, 0.7723), (-0.7156, -0.05915, 0.7816), (-0.6718, -0.05915, 0.7904), (-0.628, -0.05915, 0.7813), (-0.7593, -0.02609, 0.8161), (-0.7695, -0.01538, 0.8161), (-0.7156, -0.03348, 0.8161), (-0.6718, -0.03545, 0.8161), (-0.628, -0.02524, 0.8161), (-0.604, -0.01538, 0.8161), (-0.5843, -0.01538, 0.8086), (-0.7739, 0.02838, 0.8161), (-0.6008, 0.02838, 0.8161), (-0.5843, 0.02838, 0.8076), (-0.7593, 0.0611, 0.8161), (-0.7593, 0.07214, 0.8091), (-0.7314, 0.07214, 0.8161), (-0.628, 0.0548, 0.8161), (-0.6603, 0.07214, 0.8161), (-0.628, 0.07214, 0.8071), (-0.5843, 0.07214, 0.7944), (-0.7156, 0.07695, 0.8161), (-0.7156, 0.1159, 0.7843), (-0.6718, 0.07789, 0.8161), (-0.6718, 0.1159, 0.7913), (-0.628, 0.1159, 0.786), (-0.7593, -0.01538, 0.8278), (-0.7156, -0.01538, 0.8338), (-0.6718, -0.01538, 0.8351), (-0.628, -0.01538, 0.8276), (-0.7593, 0.02838, 0.8327), (-0.7156, 0.02838, 0.8367), (-0.6718, 0.02838, 0.8368), (-0.628, 0.02838, 0.8313), (-0.7156, 0.07214, 0.8201), (-0.6718, 0.07214, 0.8205)], [], [(2, 0, 1), (2, 4, 3), (0, 2, 3), (4, 6, 5), (3, 4, 5), (5, 6, 7), (9, 2, 1), (8, 9, 1), (4, 2, 10), (10, 2, 9), (6, 4, 11), (11, 4, 10), (12, 7, 6), (12, 6, 13), (13, 6, 11), (12, 13, 14), (9, 8, 15), (15, 16, 17), (15, 17, 9), (9, 17, 10), (19, 18, 11), (19, 11, 17), (17, 11, 10), (13, 11, 18), (20, 13, 18), (14, 13, 20), (17, 16, 21), (19, 17, 21), (0, 22, 1), (24, 22, 0), (24, 0, 23), (23, 0, 3), (26, 25, 23), (26, 23, 5), (5, 23, 3), (5, 7, 26), (22, 27, 28), (22, 28, 1), (1, 28, 8), (24, 27, 22), (30, 25, 26), (29, 25, 30), (7, 12, 31), (7, 31, 26), (26, 31, 30), (12, 14, 31), (8, 28, 32), (15, 8, 32), (16, 33, 34), (16, 15, 33), (15, 32, 33), (29, 34, 33), (30, 34, 29), (30, 19, 34), (30, 18, 19), (20, 18, 30), (31, 20, 30), (14, 20, 31), (16, 34, 21), (19, 21, 34), (37, 35, 36), (37, 24, 23), (37, 23, 35), (35, 23, 38), (25, 40, 39), (25, 39, 23), (23, 39, 38), (39, 40, 41), (27, 37, 36), (27, 36, 28), (28, 36, 42), (24, 37, 27), (40, 29, 43), (25, 29, 40), (44, 41, 40), (43, 44, 40), (28, 42, 45), (32, 28, 45), (47, 45, 46), (47, 33, 45), (33, 32, 45), (33, 47, 49), (29, 33, 49), (29, 49, 48), (29, 48, 43), (44, 43, 48), (47, 46, 50), (49, 47, 50), (35, 51, 52), (36, 35, 52), (38, 53, 35), (35, 53, 51), (55, 54, 53), (55, 53, 39), (39, 53, 38), (39, 41, 55), (36, 52, 42), (52, 56, 42), (55, 57, 54), (57, 55, 41), (57, 41, 58), (58, 41, 44), (60, 45, 42), (60, 42, 59), (59, 42, 56), (45, 60, 46), (48, 62, 61), (49, 62, 48), (58, 44, 48), (61, 58, 48), (60, 59, 63), (46, 60, 63), (46, 63, 50), (50, 63, 64), (62, 49, 50), (64, 62, 50), (51, 65, 66), (52, 51, 66), (53, 67, 51), (51, 67, 65), (67, 53, 54), (68, 67, 54), (52, 66, 56), (66, 69, 56), (71, 54, 57), (71, 70, 54), (70, 68, 54), (57, 58, 71), (56, 69, 59), (69, 72, 59), (61, 70, 71), (61, 62, 70), (62, 73, 70), (58, 61, 71), (59, 72, 74), (63, 59, 74), (64, 63, 75), (63, 74, 75), (73, 62, 64), (75, 73, 64), (65, 76, 77), (66, 65, 77), (67, 78, 65), (65, 78, 76), (78, 67, 68), (79, 78, 68), (82, 80, 81), (82, 77, 80), (82, 69, 77), (69, 66, 77), (68, 70, 79), (79, 70, 83), (82, 81, 84), (84, 69, 82), (84, 85, 69), (85, 72, 69), (88, 87, 86), (88, 86, 83), (88, 83, 73), (73, 83, 70), (72, 85, 89), (74, 72, 89), (87, 88, 75), (87, 75, 89), (89, 75, 74), (73, 75, 88), (92, 90, 91), (92, 77, 76), (92, 76, 90), (90, 76, 93), (78, 94, 76), (76, 94, 93), (94, 78, 79), (95, 94, 79), (80, 92, 91), (80, 91, 81), (81, 91, 96), (77, 92, 80), (79, 83, 95), (95, 83, 97), (99, 84, 81), (99, 81, 98), (98, 81, 96), (84, 99, 85), (86, 101, 100), (87, 101, 86), (97, 83, 86), (100, 97, 86), (99, 98, 102), (85, 99, 102), (85, 102, 89), (89, 102, 103), (101, 87, 89), (103, 101, 89), (106, 104, 105), (106, 91, 90), (106, 90, 104), (104, 90, 107), (93, 108, 90), (90, 108, 107), (94, 109, 93), (93, 109, 108), (109, 94, 95), (110, 109, 95), (112, 106, 105), (111, 112, 105), (91, 112, 96), (106, 112, 91), (95, 97, 110), (110, 97, 113), (112, 111, 114), (114, 96, 112), (114, 115, 96), (115, 98, 96), (100, 117, 116), (101, 117, 100), (113, 97, 100), (116, 113, 100), (98, 115, 118), (102, 98, 118), (103, 102, 119), (102, 118, 119), (117, 101, 103), (119, 117, 103), (104, 120, 121), (105, 104, 121), (107, 122, 104), (104, 122, 120), (108, 123, 107), (107, 123, 122), (109, 124, 108), (108, 124, 123), (124, 109, 110), (125, 124, 110), (105, 121, 111), (121, 126, 111), (110, 113, 125), (125, 113, 127), (111, 126, 128), (114, 111, 128), (128, 115, 114), (129, 115, 128), (132, 131, 130), (132, 116, 117), (132, 130, 116), (130, 133, 116), (127, 113, 116), (133, 127, 116), (115, 129, 134), (118, 115, 134), (131, 132, 119), (131, 119, 134), (134, 119, 118), (117, 119, 132), (120, 135, 136), (121, 120, 136), (122, 137, 120), (120, 137, 135), (139, 138, 137), (139, 137, 123), (123, 137, 122), (123, 124, 140), (139, 123, 140), (124, 125, 140), (121, 136, 126), (136, 141, 126), (143, 138, 139), (142, 138, 143), (140, 144, 139), (144, 143, 139), (125, 127, 144), (140, 125, 144), (126, 141, 145), (128, 126, 145), (129, 146, 147), (129, 128, 146), (128, 145, 146), (142, 147, 146), (143, 147, 142), (143, 131, 147), (143, 130, 131), (133, 130, 143), (144, 133, 143), (127, 133, 144), (129, 147, 134), (131, 134, 147), (135, 148, 149), (136, 135, 149), (137, 150, 135), (135, 150, 148), (150, 137, 138), (151, 150, 138), (136, 149, 141), (149, 152, 141), (138, 142, 151), (151, 142, 153), (141, 152, 154), (145, 141, 154), (146, 145, 155), (145, 154, 155), (153, 142, 146), (155, 153, 146), (148, 156, 149), (148, 150, 157), (156, 148, 157), (150, 151, 157), (160, 158, 159), (156, 161, 158), (156, 158, 152), (156, 152, 149), (152, 158, 160), (157, 161, 156), (162, 161, 157), (162, 157, 151), (162, 151, 163), (163, 151, 153), (160, 159, 164), (152, 160, 164), (152, 164, 154), (154, 164, 165), (155, 154, 166), (154, 165, 166), (163, 153, 155), (166, 163, 155), (169, 167, 168), (167, 169, 170), (158, 169, 168), (158, 168, 159), (159, 168, 171), (169, 172, 170), (169, 158, 172), (158, 161, 172), (162, 173, 161), (161, 173, 172), (173, 162, 163), (174, 173, 163), (159, 171, 175), (164, 159, 175), (165, 164, 176), (164, 175, 176), (166, 165, 177), (165, 176, 177), (174, 163, 166), (177, 174, 166), (167, 178, 179), (168, 167, 179), (170, 181, 180), (170, 180, 167), (167, 180, 178), (181, 183, 182), (180, 181, 182), (182, 183, 184), (168, 179, 171), (179, 185, 171), (170, 172, 181), (173, 181, 172), (183, 181, 173), (183, 173, 174), (183, 174, 184), (184, 174, 186), (171, 185, 187), (175, 171, 187), (176, 175, 188), (175, 187, 188), (177, 176, 189), (176, 188, 189), (186, 174, 177), (189, 186, 177), (178, 190, 179), (192, 190, 178), (192, 178, 191), (191, 178, 180), (182, 193, 180), (180, 193, 191), (193, 182, 184), (194, 193, 184), (190, 195, 185), (179, 190, 185), (196, 190, 192), (195, 190, 196), (184, 186, 194), (194, 186, 197), (185, 195, 187), (195, 196, 198), (195, 198, 187), (187, 198, 188), (189, 188, 199), (188, 198, 199), (197, 186, 189), (199, 197, 189), (191, 200, 201), (192, 191, 201), (203, 202, 200), (203, 200, 193), (193, 200, 191), (193, 194, 203), (192, 201, 196), (201, 204, 196), (203, 205, 202), (205, 203, 194), (205, 194, 206), (206, 194, 197), (196, 204, 207), (198, 196, 207), (199, 198, 208), (198, 207, 208), (206, 197, 199), (208, 206, 199), (200, 209, 210), (201, 200, 210), (209, 200, 202), (211, 209, 202), (201, 210, 204), (210, 212, 204), (202, 213, 211), (205, 213, 202), (213, 205, 206), (214, 213, 206), (204, 212, 215), (207, 204, 215), (208, 207, 216), (207, 215, 216), (214, 206, 208), (216, 214, 208), (209, 217, 218), (210, 209, 218), (217, 209, 211), (219, 217, 211), (210, 218, 212), (218, 220, 212), (211, 221, 219), (213, 221, 211), (221, 213, 214), (222, 221, 214), (212, 220, 223), (215, 212, 223), (216, 215, 224), (215, 223, 224), (222, 214, 216), (224, 222, 216), (217, 225, 226), (218, 217, 226), (225, 217, 219), (227, 225, 219), (230, 228, 229), (230, 226, 228), (230, 220, 226), (220, 218, 226), (232, 219, 221), (232, 231, 219), (231, 227, 219), (221, 222, 232), (230, 229, 233), (220, 230, 233), (220, 233, 223), (223, 233, 234), (231, 232, 224), (231, 224, 234), (234, 224, 223), (222, 224, 232), (225, 235, 226), (225, 227, 235), (228, 236, 237), (229, 228, 237), (235, 228, 226), (235, 238, 228), (238, 236, 228), (238, 235, 227), (238, 227, 239), (239, 227, 231), (229, 237, 240), (233, 229, 240), (234, 233, 241), (233, 240, 241), (239, 231, 234), (241, 239, 234), (236, 242, 243), (237, 236, 243), (238, 244, 236), (236, 244, 242), (244, 238, 239), (245, 244, 239), (237, 243, 246), (240, 237, 246), (241, 240, 247), (240, 246, 247), (245, 239, 241), (247, 245, 241), (242, 248, 249), (243, 242, 249), (251, 250, 248), (251, 248, 244), (244, 248, 242), (244, 245, 251), (243, 249, 252), (246, 243, 252), (250, 251, 247), (250, 247, 252), (252, 247, 246), (245, 247, 251), (255, 253, 254), (253, 255, 256), (248, 255, 254), (248, 254, 249), (249, 254, 257), (255, 248, 250), (255, 250, 256), (256, 250, 258), (249, 257, 259), (252, 249, 259), (258, 250, 252), (259, 258, 252), (253, 260, 254), (253, 256, 260), (263, 261, 262), (260, 264, 261), (260, 261, 257), (260, 257, 254), (257, 261, 263), (264, 260, 256), (264, 256, 265), (265, 256, 258), (263, 262, 266), (257, 263, 266), (257, 266, 259), (259, 266, 267), (265, 258, 259), (267, 265, 259), (261, 268, 269), (262, 261, 269), (264, 270, 261), (261, 270, 268), (270, 264, 265), (271, 270, 265), (262, 269, 272), (266, 262, 272), (267, 266, 273), (266, 272, 273), (271, 265, 267), (273, 271, 267), (268, 274, 275), (269, 268, 275), (270, 276, 268), (268, 276, 274), (276, 270, 271), (277, 276, 271), (269, 275, 278), (272, 269, 278), (273, 272, 279), (272, 278, 279), (277, 271, 273), (279, 277, 273), (274, 280, 281), (275, 274, 281), (276, 282, 274), (274, 282, 280), (282, 276, 277), (283, 282, 277), (275, 281, 284), (278, 275, 284), (279, 278, 285), (278, 284, 285), (283, 277, 279), (285, 283, 279), (280, 286, 287), (281, 280, 287), (289, 288, 286), (289, 286, 282), (282, 286, 280), (282, 283, 289), (281, 287, 290), (284, 281, 290), (288, 289, 285), (288, 285, 290), (290, 285, 284), (283, 285, 289), (293, 291, 292), (293, 287, 286), (293, 286, 291), (291, 286, 294), (294, 286, 288), (295, 294, 288), (293, 292, 296), (287, 293, 296), (287, 296, 290), (290, 296, 297), (295, 288, 290), (297, 295, 290), (291, 298, 299), (292, 291, 299), (301, 300, 298), (301, 298, 294), (294, 298, 291), (294, 295, 301), (292, 299, 302), (296, 292, 302), (300, 301, 297), (300, 297, 302), (302, 297, 296), (295, 297, 301), (305, 303, 304), (303, 305, 306), (309, 307, 308), (304, 307, 309), (305, 304, 309), (305, 309, 299), (305, 299, 298), (305, 298, 300), (305, 300, 306), (306, 300, 310), (309, 308, 311), (299, 309, 311), (299, 311, 302), (302, 311, 312), (310, 300, 302), (312, 310, 302), (303, 313, 304), (303, 306, 313), (307, 314, 315), (308, 307, 315), (313, 307, 304), (313, 316, 307), (316, 314, 307), (316, 313, 306), (316, 306, 317), (317, 306, 310), (308, 315, 318), (311, 308, 318), (312, 311, 319), (311, 318, 319), (317, 310, 312), (319, 317, 312), (322, 320, 321), (320, 322, 323), (314, 322, 321), (314, 321, 315), (315, 321, 324), (322, 325, 323), (322, 314, 325), (314, 316, 325), (325, 316, 317), (326, 325, 317), (315, 324, 327), (318, 315, 327), (319, 318, 328), (318, 327, 328), (326, 317, 319), (328, 326, 319), (320, 329, 330), (321, 320, 330), (329, 320, 323), (331, 329, 323), (334, 332, 333), (334, 330, 332), (334, 324, 330), (324, 321, 330), (336, 323, 325), (336, 335, 323), (335, 331, 323), (325, 326, 336), (334, 333, 337), (324, 334, 337), (324, 337, 327), (327, 337, 338), (335, 336, 328), (335, 328, 338), (338, 328, 327), (326, 328, 336), (341, 339, 340), (341, 330, 329), (341, 329, 339), (339, 329, 342), (342, 329, 331), (343, 342, 331), (332, 341, 340), (332, 340, 333), (333, 340, 344), (330, 341, 332), (331, 335, 343), (343, 335, 345), (333, 344, 346), (337, 333, 346), (338, 337, 347), (337, 346, 347), (345, 335, 338), (347, 345, 338), (339, 348, 349), (340, 339, 349), (342, 350, 339), (339, 350, 348), (350, 342, 343), (351, 350, 343), (340, 349, 344), (349, 352, 344), (343, 345, 351), (351, 345, 353), (355, 346, 344), (355, 344, 354), (354, 344, 352), (357, 346, 355), (357, 356, 346), (356, 347, 346), (353, 345, 347), (356, 353, 347), (355, 354, 358), (357, 355, 358), (348, 359, 360), (349, 348, 360), (350, 361, 348), (348, 361, 359), (361, 350, 351), (362, 361, 351), (365, 363, 364), (365, 360, 363), (365, 352, 360), (352, 349, 360), (351, 353, 362), (362, 353, 366), (365, 364, 367), (367, 352, 365), (367, 368, 352), (368, 354, 352), (356, 370, 369), (357, 370, 356), (366, 353, 356), (369, 366, 356), (354, 368, 371), (358, 354, 371), (370, 357, 358), (371, 370, 358), (374, 372, 373), (374, 376, 375), (372, 374, 375), (376, 378, 377), (375, 376, 377), (377, 378, 379), (382, 380, 381), (382, 384, 383), (380, 382, 383), (373, 383, 384), (373, 384, 374), (374, 384, 385), (376, 374, 386), (386, 374, 385), (378, 376, 387), (387, 376, 386), (360, 359, 388), (360, 388, 378), (360, 378, 387), (379, 378, 388), (390, 389, 388), (390, 388, 361), (361, 388, 359), (361, 362, 390), (392, 382, 381), (391, 392, 381), (384, 382, 393), (393, 382, 392), (385, 384, 394), (394, 384, 393), (386, 385, 395), (395, 385, 394), (363, 395, 364), (363, 387, 395), (387, 386, 395), (360, 387, 363), (397, 389, 390), (396, 389, 397), (362, 366, 397), (390, 362, 397), (399, 392, 391), (398, 399, 391), (393, 392, 400), (400, 392, 399), (394, 393, 401), (401, 393, 400), (395, 394, 402), (402, 394, 401), (364, 403, 367), (364, 395, 403), (395, 402, 403), (368, 367, 403), (406, 405, 404), (396, 406, 404), (397, 406, 396), (397, 370, 406), (397, 369, 370), (366, 369, 397), (399, 398, 407), (400, 399, 407), (408, 400, 407), (408, 409, 410), (408, 410, 400), (400, 410, 401), (412, 411, 402), (412, 402, 410), (410, 402, 401), (403, 402, 411), (413, 403, 411), (405, 406, 371), (405, 371, 413), (368, 403, 371), (403, 413, 371), (370, 371, 406), (410, 409, 414), (412, 410, 414), (417, 415, 416), (417, 373, 372), (417, 372, 415), (415, 372, 418), (375, 419, 372), (372, 419, 418), (421, 420, 419), (421, 419, 377), (377, 419, 375), (377, 379, 421), (380, 422, 423), (381, 380, 423), (416, 383, 417), (416, 422, 383), (422, 380, 383), (373, 417, 383), (421, 424, 420), (426, 425, 424), (388, 426, 424), (388, 424, 421), (388, 421, 379), (388, 389, 426), (381, 423, 391), (423, 427, 391), (429, 425, 426), (428, 425, 429), (389, 396, 429), (426, 389, 429), (391, 427, 398), (427, 430, 398), (404, 428, 429), (404, 405, 428), (405, 431, 428), (396, 404, 429), (398, 430, 432), (407, 398, 432), (434, 432, 433), (434, 408, 432), (408, 407, 432), (408, 434, 409), (411, 412, 435), (411, 436, 413), (435, 436, 411), (413, 436, 437), (413, 437, 405), (405, 437, 431), (434, 433, 438), (409, 434, 438), (409, 438, 414), (414, 438, 439), (435, 412, 414), (435, 414, 440), (440, 414, 439), (436, 435, 440), (441, 436, 440), (437, 436, 441), (415, 442, 443), (416, 415, 443), (418, 444, 415), (415, 444, 442), (419, 445, 418), (418, 445, 444), (445, 419, 420), (446, 445, 420), (422, 447, 448), (423, 422, 448), (443, 422, 416), (447, 422, 443), (420, 449, 446), (424, 449, 420), (449, 424, 425), (450, 449, 425), (423, 448, 427), (448, 451, 427), (425, 428, 450), (450, 428, 452), (427, 451, 430), (451, 453, 430), (428, 431, 452), (452, 431, 454), (430, 453, 455), (432, 430, 455), (455, 433, 432), (456, 433, 455), (459, 458, 457), (459, 457, 454), (459, 454, 437), (437, 454, 431), (433, 456, 460), (438, 433, 460), (439, 438, 461), (438, 460, 461), (440, 439, 462), (439, 461, 462), (458, 459, 441), (458, 441, 462), (462, 441, 440), (437, 441, 459), (442, 463, 443), (442, 444, 464), (463, 442, 464), (444, 445, 465), (464, 444, 465), (445, 446, 465), (447, 466, 467), (448, 447, 467), (463, 447, 443), (463, 468, 447), (468, 466, 447), (464, 468, 463), (469, 468, 464), (465, 469, 464), (470, 469, 465), (472, 471, 470), (449, 472, 470), (449, 470, 465), (449, 465, 446), (449, 450, 472), (448, 467, 451), (467, 473, 451), (475, 471, 472), (474, 471, 475), (450, 452, 475), (472, 450, 475), (476, 477, 453), (476, 453, 473), (473, 453, 451), (476, 478, 477), (481, 480, 479), (474, 481, 479), (474, 475, 481), (475, 482, 481), (452, 454, 482), (475, 452, 482), (453, 477, 455), (456, 483, 484), (455, 483, 456), (455, 478, 483), (455, 477, 478), (484, 485, 486), (483, 485, 484), (480, 486, 485), (480, 481, 486), (481, 487, 486), (457, 458, 487), (457, 487, 482), (482, 487, 481), (454, 457, 482), (456, 484, 460), (461, 460, 484), (486, 461, 484), (462, 461, 486), (487, 462, 486), (458, 462, 487), (466, 488, 467), (466, 468, 489), (488, 466, 489), (468, 469, 490), (489, 468, 490), (469, 470, 491), (490, 469, 491), (470, 471, 491), (488, 492, 473), (467, 488, 473), (489, 493, 488), (493, 492, 488), (490, 494, 489), (494, 493, 489), (491, 495, 490), (495, 494, 490), (471, 474, 495), (491, 471, 495), (473, 492, 476), (478, 476, 492), (478, 492, 496), (496, 492, 493), (494, 497, 493), (497, 496, 493), (479, 480, 497), (479, 497, 495), (495, 497, 494), (474, 479, 495), (478, 496, 483), (485, 483, 496), (497, 485, 496), (480, 485, 497)])
me_cube_001.use_remesh_preserve_volume = False
me_cube_001.use_remesh_preserve_attributes = False
me_cube_001.use_mirror_vertex_groups = False
me_cube_001.update()

# ---- objects
ob_sphere = bpy.data.objects.new('Sphere', me_sphere)
ob_beziercurve = bpy.data.objects.new('BezierCurve', me_mesh)
ob_water = bpy.data.objects.new('water', me_cube_001)
ob_camera = bpy.data.objects.new('Camera', cam_camera)

# ---- transforms, parenting, visibility, modifiers, constraints
ob_sphere.location = (-5.205, 0.0, 5.132)
ob_sphere.scale = (0.7639, 0.7639, 0.7639)
ob_sphere.lineart.crease_threshold = 0.0
_m = ob_sphere.modifiers.new('Fluid', 'FLUID')
_m.fluid_type = 'FLOW'
ob_beziercurve.location = (-20.68, 0.0, 6.148)
ob_beziercurve.lineart.crease_threshold = 0.0
_m = ob_beziercurve.modifiers.new('Fluid', 'FLUID')
_m.fluid_type = 'EFFECTOR'
_m = ob_beziercurve.modifiers.new('Dynamic Paint', 'DYNAMIC_PAINT')
ob_water.location = (0.0, 0.0, 0.0)
ob_water.scale = (7.097, 7.097, 7.097)
ob_water.lineart.crease_threshold = 0.0
ob_camera.location = (7.481, -6.508, 5.344)
ob_camera.rotation_euler = (1.109, 0.0, 0.8149)
ob_camera.lock_rotations_4d = False
ob_camera.empty_display_type = 'ARROWS'
ob_camera.color = (0.0, 0.0, 0.0, 0.0)
ob_camera.display_type = 'WIRE'
ob_camera.lineart.crease_threshold = 0.0

# ---- collection membership
col_collection_1.objects.link(ob_sphere)
col_collection_1.objects.link(ob_beziercurve)
col_collection_1.objects.link(ob_water)
col_collection_1.objects.link(ob_camera)

# ---- scene / render settings (as saved in the file)
scene.camera = ob_camera
scene.frame_start = 1; scene.frame_end = 250; scene.frame_set(30)
scene.render.engine = 'CYCLES'
scene.render.resolution_percentage = 50
scene.render.dither_intensity = 0.0
scene.cycles.use_denoising = False
scene.cycles.samples = 128
scene.cycles.sampling_pattern = 'TABULATED_SOBOL'
scene.cycles.light_sampling_threshold = 0.0
scene.cycles.use_adaptive_sampling = False
scene.cycles.use_light_tree = False
scene.cycles.blur_glossy = 0.0
scene.cycles.sample_clamp_indirect = 0.0
scene.view_settings.view_transform = 'Standard'
bpy.context.view_layer.update()

# ---- added for rendering (the .blend has no usable light): sun
light_auto_sun = bpy.data.lights.new('AutoSun', 'SUN')
light_auto_sun.energy = 3.0
light_auto_sun.angle = 0.0523599
ob_auto_sun = bpy.data.objects.new('AutoSun', light_auto_sun)
scene.collection.objects.link(ob_auto_sun)
ob_auto_sun.rotation_euler = (0.872665, 0.174533, 0.523599)
bpy.context.view_layer.update()
